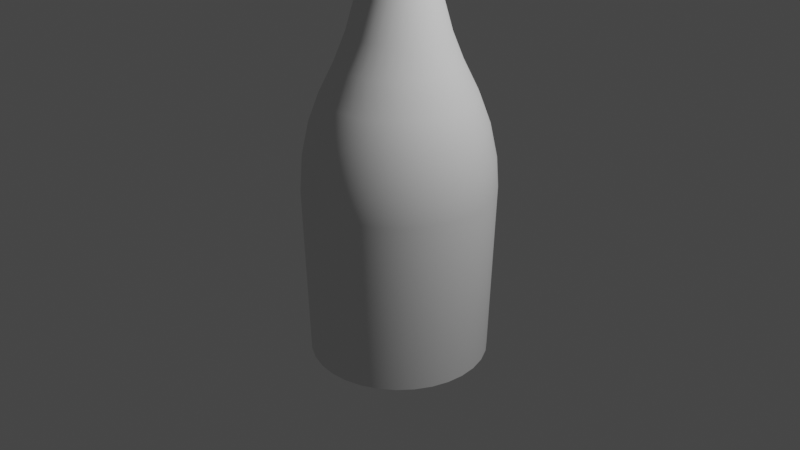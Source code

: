 # Source: glass_bottle.blend  (saved by Blender 3.1.7; exported with 4.5.12 LTS)
import bpy
from mathutils import Matrix  # noqa: F401  (used for matrix-valued properties, if any)

bpy.ops.wm.read_factory_settings(use_empty=True)
scene = bpy.context.scene
scene.name = 'Scene'

# ---- collections
col_collection = bpy.data.collections.new('Collection'); scene.collection.children.link(col_collection)

# ---- node groups
ng_auto_smooth = bpy.data.node_groups.new('Auto Smooth', 'GeometryNodeTree')
_s = ng_auto_smooth.interface.new_socket(name='Geometry', in_out='OUTPUT', socket_type='NodeSocketGeometry')
_s = ng_auto_smooth.interface.new_socket(name='Geometry', in_out='INPUT', socket_type='NodeSocketGeometry')
_s = ng_auto_smooth.interface.new_socket(name='Angle', in_out='INPUT', socket_type='NodeSocketFloat')
_s.subtype = 'ANGLE'
_s.min_value = 0.0
_s.max_value = 3.142
ng_auto_smooth.is_modifier = True
_N = ng_auto_smooth.nodes; _L = ng_auto_smooth.links
n0 = _N.new('NodeGroupOutput'); n0.name = 'Group Output'; n0.location = (480, -100)
n1 = _N.new('NodeGroupInput'); n1.name = 'Group Input'; n1.location = (-420, -300)
n2 = _N.new('NodeGroupInput'); n2.name = 'Group Input.001'; n2.location = (-60, -100)
n3 = _N.new('GeometryNodeSetShadeSmooth'); n3.name = 'Set Shade Smooth'; n3.location = (120, -100)
n3.domain = 'EDGE'
n4 = _N.new('GeometryNodeSetShadeSmooth'); n4.name = 'Set Shade Smooth.001'; n4.location = (300, -100)
n5 = _N.new('GeometryNodeInputMeshEdgeAngle'); n5.name = 'Edge Angle'; n5.location = (-420, -220)
n6 = _N.new('GeometryNodeInputEdgeSmooth'); n6.name = 'Is Edge Smooth'; n6.location = (-60, -160)
n7 = _N.new('GeometryNodeInputShadeSmooth'); n7.name = 'Is Face Smooth'; n7.location = (-240, -340)
n8 = _N.new('FunctionNodeBooleanMath'); n8.name = 'Boolean Math'; n8.location = (-60, -220)
n9 = _N.new('FunctionNodeCompare'); n9.name = 'Compare'; n9.location = (-240, -180)
n9.operation = 'LESS_EQUAL'
_L.new(n5.outputs[0], n9.inputs[0])
_L.new(n4.outputs[0], n0.inputs[0])
_L.new(n1.outputs[1], n9.inputs[1])
_L.new(n9.outputs[0], n8.inputs[0])
_L.new(n7.outputs[0], n8.inputs[1])
_L.new(n2.outputs[0], n3.inputs[0])
_L.new(n6.outputs[0], n3.inputs[1])
_L.new(n3.outputs[0], n4.inputs[0])
_L.new(n8.outputs[0], n3.inputs[2])
n0.is_active_output = True

# ---- world
world_world = bpy.data.worlds.new('World'); scene.world = world_world
world_world.use_nodes = True; world_world.node_tree.nodes.clear()
_N = world_world.node_tree.nodes; _L = world_world.node_tree.links
n0 = _N.new('ShaderNodeOutputWorld'); n0.name = 'World Output'; n0.location = (300, 300)
n1 = _N.new('ShaderNodeBackground'); n1.name = 'Background'; n1.location = (10, 300)
n1.inputs[0].default_value = (0.05088, 0.05088, 0.05088, 1.0)
_L.new(n1.outputs[0], n0.inputs[0])
n0.is_active_output = True
world_world.color = (0.05088, 0.05088, 0.05088)
world_world.use_sun_shadow = False
world_world.sun_shadow_jitter_overblur = 0.0

# ---- cameras
cam_camera = bpy.data.cameras.new('Camera')
cam_camera.clip_end = 100.0
cam_camera.ortho_scale = 7.314

# ---- lights
light_light = bpy.data.lights.new('Light', 'POINT')
light_light.transmission_factor = 0.0
light_light.energy = 1000.0
light_light.shadow_soft_size = 0.1
light_light.shadow_maximum_resolution = 0.006
light_light.use_absolute_resolution = True

# ---- meshes
me_cylinder_001 = bpy.data.meshes.new('Cylinder.001')
me_cylinder_001.from_pydata([(9.297e-10, 0.9334, -1.444), (1.812e-08, 0.2785, 3.469), (0.1821, 0.9155, -1.444), (0.05433, 0.2732, 3.469), (0.3572, 0.8624, -1.444), (0.1066, 0.2573, 3.469), (0.5186, 0.7761, -1.444), (0.1547, 0.2316, 3.469), (0.66, 0.66, -1.444), (0.1969, 0.1969, 3.469), (0.7761, 0.5186, -1.444), (0.2316, 0.1547, 3.469), (0.8624, 0.3572, -1.444), (0.2573, 0.1066, 3.469), (0.9155, 0.1821, -1.444), (0.2732, 0.05433, 3.469), (0.9334, -4.204e-08, -1.444), (0.2785, -3.082e-08, 3.469), (0.9155, -0.1821, -1.444), (0.2732, -0.05433, 3.469), (0.8624, -0.3572, -1.444), (0.2573, -0.1066, 3.469), (0.7761, -0.5186, -1.444), (0.2316, -0.1547, 3.469), (0.66, -0.66, -1.444), (0.1969, -0.1969, 3.469), (0.5186, -0.7761, -1.444), (0.1547, -0.2316, 3.469), (0.3572, -0.8624, -1.444), (0.1066, -0.2573, 3.469), (0.1821, -0.9155, -1.444), (0.05433, -0.2732, 3.469), (-8.067e-08, -0.9334, -1.444), (-6.223e-09, -0.2785, 3.469), (-0.1821, -0.9155, -1.444), (-0.05433, -0.2732, 3.469), (-0.3572, -0.8624, -1.444), (-0.1066, -0.2573, 3.469), (-0.5186, -0.7761, -1.444), (-0.1547, -0.2316, 3.469), (-0.66, -0.66, -1.444), (-0.1969, -0.1969, 3.469), (-0.7761, -0.5186, -1.444), (-0.2316, -0.1547, 3.469), (-0.8624, -0.3572, -1.444), (-0.2573, -0.1066, 3.469), (-0.9155, -0.1821, -1.444), (-0.2732, -0.05433, 3.469), (-0.9334, 9.892e-09, -1.444), (-0.2785, -1.532e-08, 3.469), (-0.9155, 0.1821, -1.444), (-0.2732, 0.05433, 3.469), (-0.8624, 0.3572, -1.444), (-0.2573, 0.1066, 3.469), (-0.7761, 0.5186, -1.444), (-0.2316, 0.1547, 3.469), (-0.66, 0.66, -1.444), (-0.1969, 0.1969, 3.469), (-0.5186, 0.7761, -1.444), (-0.1547, 0.2316, 3.469), (-0.3572, 0.8624, -1.444), (-0.1066, 0.2573, 3.469), (-0.1821, 0.9155, -1.444), (-0.05433, 0.2732, 3.469), (0.06252, 0.3143, 3.515), (3.147e-08, 0.3205, 3.515), (0.1226, 0.2961, 3.515), (0.178, 0.2665, 3.515), (0.2266, 0.2266, 3.515), (0.2665, 0.178, 3.515), (0.2961, 0.1226, 3.515), (0.3143, 0.06252, 3.515), (0.3205, -3.069e-08, 3.515), (0.3143, -0.06252, 3.515), (0.2961, -0.1226, 3.515), (0.2665, -0.178, 3.515), (0.2266, -0.2266, 3.515), (0.178, -0.2665, 3.515), (0.1226, -0.2961, 3.515), (0.06252, -0.3143, 3.515), (3.452e-09, -0.3205, 3.515), (-0.06252, -0.3143, 3.515), (-0.1226, -0.2961, 3.515), (-0.178, -0.2665, 3.515), (-0.2266, -0.2266, 3.515), (-0.2665, -0.178, 3.515), (-0.2961, -0.1226, 3.515), (-0.3143, -0.06252, 3.515), (-0.3205, -1.286e-08, 3.515), (-0.3143, 0.06252, 3.515), (-0.2961, 0.1226, 3.515), (-0.2665, 0.178, 3.515), (-0.2266, 0.2266, 3.515), (-0.178, 0.2665, 3.515), (-0.1226, 0.2961, 3.515), (-0.06252, 0.3143, 3.515), (0.05648, 0.284, 3.679), (1e-07, 0.2895, 3.679), (0.1108, 0.2675, 3.679), (0.1608, 0.2407, 3.679), (0.2047, 0.2047, 3.679), (0.2407, 0.1608, 3.679), (0.2675, 0.1108, 3.679), (0.284, 0.05648, 3.679), (0.2895, -3.042e-08, 3.679), (0.284, -0.05648, 3.679), (0.2675, -0.1108, 3.679), (0.2407, -0.1608, 3.679), (0.2047, -0.2047, 3.679), (0.1608, -0.2407, 3.679), (0.1108, -0.2675, 3.679), (0.05648, -0.284, 3.679), (7.469e-08, -0.2895, 3.679), (-0.05648, -0.284, 3.679), (-0.1108, -0.2675, 3.679), (-0.1608, -0.2407, 3.679), (-0.2047, -0.2047, 3.679), (-0.2407, -0.1608, 3.679), (-0.2675, -0.1108, 3.679), (-0.284, -0.05648, 3.679), (-0.2895, -1.432e-08, 3.679), (-0.284, 0.05648, 3.679), (-0.2675, 0.1108, 3.679), (-0.2407, 0.1608, 3.679), (-0.2047, 0.2047, 3.679), (-0.1608, 0.2407, 3.679), (-0.1108, 0.2675, 3.679), (-0.05648, 0.284, 3.679), (4.502e-09, 0.7769, 1.345), (2.032e-10, 0.9855, 0.3772), (2.095e-09, 0.8865, 1.048), (6.985e-10, 0.9628, 0.6934), (1.44e-08, 0.353, 2.632), (7.644e-09, 0.6212, 1.665), (1.281e-08, 0.4055, 2.316), (1.024e-08, 0.5036, 1.963), (0.1212, 0.6093, 1.665), (0.06887, 0.3462, 2.632), (0.09825, 0.494, 1.963), (0.0791, 0.3977, 2.316), (0.1923, 0.9665, 0.3772), (0.1516, 0.762, 1.345), (0.1878, 0.9443, 0.6934), (0.1729, 0.8695, 1.048), (0.2377, 0.5739, 1.665), (0.1351, 0.3261, 2.632), (0.1927, 0.4653, 1.963), (0.1552, 0.3746, 2.316), (0.3771, 0.9104, 0.3772), (0.2973, 0.7178, 1.345), (0.3685, 0.8895, 0.6934), (0.3393, 0.819, 1.048), (0.3451, 0.5165, 1.665), (0.1961, 0.2935, 2.632), (0.2798, 0.4188, 1.963), (0.2253, 0.3371, 2.316), (0.5475, 0.8194, 0.3772), (0.4316, 0.646, 1.345), (0.5349, 0.8006, 0.6934), (0.4925, 0.7371, 1.048), (0.4393, 0.4393, 1.665), (0.2496, 0.2496, 2.632), (0.3561, 0.3561, 1.963), (0.2867, 0.2867, 2.316), (0.6968, 0.6968, 0.3772), (0.5494, 0.5494, 1.345), (0.6808, 0.6808, 0.6934), (0.6269, 0.6269, 1.048), (0.5165, 0.3451, 1.665), (0.2935, 0.1961, 2.632), (0.4188, 0.2798, 1.963), (0.3371, 0.2253, 2.316), (0.8194, 0.5475, 0.3772), (0.646, 0.4316, 1.345), (0.8006, 0.5349, 0.6934), (0.7371, 0.4925, 1.048), (0.5739, 0.2377, 1.665), (0.3261, 0.1351, 2.632), (0.4653, 0.1927, 1.963), (0.3746, 0.1552, 2.316), (0.9104, 0.3771, 0.3772), (0.7178, 0.2973, 1.345), (0.8895, 0.3685, 0.6934), (0.819, 0.3393, 1.048), (0.6093, 0.1212, 1.665), (0.3462, 0.06887, 2.632), (0.494, 0.09825, 1.963), (0.3977, 0.0791, 2.316), (0.9665, 0.1923, 0.3772), (0.762, 0.1516, 1.345), (0.9443, 0.1878, 0.6934), (0.8695, 0.1729, 1.048), (0.6212, -3.616e-08, 1.665), (0.353, -3.138e-08, 2.632), (0.5036, -3.399e-08, 1.963), (0.4055, -3.213e-08, 2.316), (0.9855, -4.335e-08, 0.3772), (0.7769, -3.926e-08, 1.345), (0.9628, -4.307e-08, 0.6934), (0.8865, -4.144e-08, 1.048), (0.6093, -0.1212, 1.665), (0.3462, -0.06887, 2.632), (0.494, -0.09825, 1.963), (0.3977, -0.0791, 2.316), (0.9665, -0.1923, 0.3772), (0.762, -0.1516, 1.345), (0.9443, -0.1878, 0.6934), (0.8695, -0.1729, 1.048), (0.5739, -0.2377, 1.665), (0.3261, -0.1351, 2.632), (0.4653, -0.1927, 1.963), (0.3746, -0.1552, 2.316), (0.9104, -0.3771, 0.3772), (0.7178, -0.2973, 1.345), (0.8895, -0.3685, 0.6934), (0.819, -0.3393, 1.048), (0.5165, -0.3451, 1.665), (0.2935, -0.1961, 2.632), (0.4188, -0.2798, 1.963), (0.3371, -0.2253, 2.316), (0.8194, -0.5475, 0.3772), (0.646, -0.4316, 1.345), (0.8006, -0.5349, 0.6934), (0.7371, -0.4925, 1.048), (0.4393, -0.4393, 1.665), (0.2496, -0.2496, 2.632), (0.3561, -0.3561, 1.963), (0.2867, -0.2867, 2.316), (0.6968, -0.6968, 0.3772), (0.5494, -0.5494, 1.345), (0.6808, -0.6808, 0.6934), (0.6269, -0.6269, 1.048), (0.3451, -0.5165, 1.665), (0.1961, -0.2935, 2.632), (0.2798, -0.4188, 1.963), (0.2253, -0.3371, 2.316), (0.5475, -0.8194, 0.3772), (0.4316, -0.646, 1.345), (0.5349, -0.8006, 0.6934), (0.4925, -0.7371, 1.048), (0.2377, -0.5739, 1.665), (0.1351, -0.3261, 2.632), (0.1927, -0.4653, 1.963), (0.1552, -0.3746, 2.316), (0.3771, -0.9104, 0.3772), (0.2973, -0.7178, 1.345), (0.3685, -0.8895, 0.6934), (0.3393, -0.819, 1.048), (0.1212, -0.6093, 1.665), (0.06887, -0.3462, 2.632), (0.09825, -0.494, 1.963), (0.0791, -0.3977, 2.316), (0.1923, -0.9665, 0.3772), (0.1516, -0.762, 1.345), (0.1878, -0.9443, 0.6934), (0.1729, -0.8695, 1.048), (-4.666e-08, -0.6212, 1.665), (-1.646e-08, -0.353, 2.632), (-3.376e-08, -0.5036, 1.963), (-2.282e-08, -0.4055, 2.316), (-8.595e-08, -0.9855, 0.3772), (-6.342e-08, -0.7769, 1.345), (-8.359e-08, -0.9628, 0.6934), (-7.52e-08, -0.8865, 1.048), (-0.1212, -0.6093, 1.665), (-0.06887, -0.3462, 2.632), (-0.09825, -0.494, 1.963), (-0.0791, -0.3977, 2.316), (-0.1923, -0.9665, 0.3772), (-0.1516, -0.762, 1.345), (-0.1878, -0.9443, 0.6934), (-0.1729, -0.8695, 1.048), (-0.2377, -0.5739, 1.665), (-0.1351, -0.3261, 2.632), (-0.1927, -0.4653, 1.963), (-0.1552, -0.3746, 2.316), (-0.3771, -0.9104, 0.3772), (-0.2973, -0.7178, 1.345), (-0.3685, -0.8895, 0.6934), (-0.3393, -0.819, 1.048), (-0.3451, -0.5165, 1.665), (-0.1961, -0.2935, 2.632), (-0.2798, -0.4188, 1.963), (-0.2253, -0.3371, 2.316), (-0.5475, -0.8194, 0.3772), (-0.4316, -0.646, 1.345), (-0.5349, -0.8006, 0.6934), (-0.4925, -0.7371, 1.048), (-0.4393, -0.4393, 1.665), (-0.2496, -0.2496, 2.632), (-0.3561, -0.3561, 1.963), (-0.2867, -0.2867, 2.316), (-0.6968, -0.6968, 0.3772), (-0.5494, -0.5494, 1.345), (-0.6808, -0.6808, 0.6934), (-0.6269, -0.6269, 1.048), (-0.5165, -0.3451, 1.665), (-0.2935, -0.1961, 2.632), (-0.4188, -0.2798, 1.963), (-0.3371, -0.2253, 2.316), (-0.8194, -0.5475, 0.3772), (-0.646, -0.4316, 1.345), (-0.8006, -0.5349, 0.6934), (-0.7371, -0.4925, 1.048), (-0.5739, -0.2377, 1.665), (-0.3261, -0.1351, 2.632), (-0.4653, -0.1927, 1.963), (-0.3746, -0.1552, 2.316), (-0.9104, -0.3771, 0.3772), (-0.7178, -0.2973, 1.345), (-0.8895, -0.3685, 0.6934), (-0.819, -0.3393, 1.048), (-0.6093, -0.1212, 1.665), (-0.3462, -0.06887, 2.632), (-0.494, -0.09825, 1.963), (-0.3977, -0.0791, 2.316), (-0.9665, -0.1923, 0.3772), (-0.762, -0.1516, 1.345), (-0.9443, -0.1878, 0.6934), (-0.8695, -0.1729, 1.048), (-0.6212, -1.597e-09, 1.665), (-0.353, -1.174e-08, 2.632), (-0.5036, -5.937e-09, 1.963), (-0.4055, -9.546e-09, 2.316), (-0.9855, 1.148e-08, 0.3772), (-0.7769, 3.961e-09, 1.345), (-0.9628, 1.071e-08, 0.6934), (-0.8865, 7.916e-09, 1.048), (-0.6093, 0.1212, 1.665), (-0.3462, 0.06887, 2.632), (-0.494, 0.09825, 1.963), (-0.3977, 0.0791, 2.316), (-0.9665, 0.1923, 0.3772), (-0.762, 0.1516, 1.345), (-0.9443, 0.1878, 0.6934), (-0.8695, 0.1729, 1.048), (-0.5739, 0.2377, 1.665), (-0.3261, 0.1351, 2.632), (-0.4653, 0.1927, 1.963), (-0.3746, 0.1552, 2.316), (-0.9104, 0.3771, 0.3772), (-0.7178, 0.2973, 1.345), (-0.8895, 0.3685, 0.6934), (-0.819, 0.3393, 1.048), (-0.5165, 0.3451, 1.665), (-0.2935, 0.1961, 2.632), (-0.4188, 0.2798, 1.963), (-0.3371, 0.2253, 2.316), (-0.8194, 0.5475, 0.3772), (-0.646, 0.4316, 1.345), (-0.8006, 0.5349, 0.6934), (-0.7371, 0.4925, 1.048), (-0.4393, 0.4393, 1.665), (-0.2496, 0.2496, 2.632), (-0.3561, 0.3561, 1.963), (-0.2867, 0.2867, 2.316), (-0.6968, 0.6968, 0.3772), (-0.5494, 0.5494, 1.345), (-0.6808, 0.6808, 0.6934), (-0.6269, 0.6269, 1.048), (-0.3451, 0.5165, 1.665), (-0.1961, 0.2935, 2.632), (-0.2798, 0.4188, 1.963), (-0.2253, 0.3371, 2.316), (-0.5475, 0.8194, 0.3772), (-0.4316, 0.646, 1.345), (-0.5349, 0.8006, 0.6934), (-0.4925, 0.7371, 1.048), (-0.2377, 0.5739, 1.665), (-0.1351, 0.3261, 2.632), (-0.1927, 0.4653, 1.963), (-0.1552, 0.3746, 2.316), (-0.3771, 0.9104, 0.3772), (-0.2973, 0.7178, 1.345), (-0.3685, 0.8895, 0.6934), (-0.3393, 0.819, 1.048), (-0.1212, 0.6093, 1.665), (-0.06887, 0.3462, 2.632), (-0.09825, 0.494, 1.963), (-0.0791, 0.3977, 2.316), (-0.1923, 0.9665, 0.3772), (-0.1516, 0.762, 1.345), (-0.1878, 0.9443, 0.6934), (-0.1729, 0.8695, 1.048), (-4.797e-09, 0.8946, -1.407), (0.1745, 0.8774, -1.407), (0.04438, 0.2231, 3.487), (7.275e-09, 0.2275, 3.487), (0.3424, 0.8265, -1.407), (0.08705, 0.2101, 3.487), (0.497, 0.7439, -1.407), (0.1264, 0.1891, 3.487), (0.6326, 0.6326, -1.407), (0.1608, 0.1608, 3.487), (0.7439, 0.497, -1.407), (0.1891, 0.1264, 3.487), (0.8265, 0.3424, -1.407), (0.2101, 0.08705, 3.487), (0.8774, 0.1745, -1.407), (0.2231, 0.04438, 3.487), (0.8946, -4.075e-08, -1.407), (0.2275, -2.917e-08, 3.487), (0.8774, -0.1745, -1.407), (0.2231, -0.04438, 3.487), (0.8265, -0.3424, -1.407), (0.2101, -0.08705, 3.487), (0.7439, -0.497, -1.407), (0.1891, -0.1264, 3.487), (0.6326, -0.6326, -1.407), (0.1608, -0.1608, 3.487), (0.497, -0.7439, -1.407), (0.1264, -0.1891, 3.487), (0.3424, -0.8265, -1.407), (0.08705, -0.2101, 3.487), (0.1745, -0.8774, -1.407), (0.04438, -0.2231, 3.487), (-7.938e-08, -0.8946, -1.407), (-2.653e-09, -0.2275, 3.487), (-0.1745, -0.8774, -1.407), (-0.04438, -0.2231, 3.487), (-0.3424, -0.8265, -1.407), (-0.08705, -0.2101, 3.487), (-0.497, -0.7439, -1.407), (-0.1264, -0.1891, 3.487), (-0.6326, -0.6326, -1.407), (-0.1608, -0.1608, 3.487), (-0.7439, -0.497, -1.407), (-0.1891, -0.1264, 3.487), (-0.8265, -0.3424, -1.407), (-0.2101, -0.08705, 3.487), (-0.8774, -0.1745, -1.407), (-0.2231, -0.04438, 3.487), (-0.8946, 9.892e-09, -1.407), (-0.2275, -1.505e-08, 3.487), (-0.8774, 0.1745, -1.407), (-0.2231, 0.04438, 3.487), (-0.8265, 0.3424, -1.407), (-0.2101, 0.08705, 3.487), (-0.7439, 0.497, -1.407), (-0.1891, 0.1264, 3.487), (-0.6326, 0.6326, -1.407), (-0.1608, 0.1608, 3.487), (-0.497, 0.7439, -1.407), (-0.1264, 0.1891, 3.487), (-0.3424, 0.8265, -1.407), (-0.08705, 0.2101, 3.487), (-0.1745, 0.8774, -1.407), (-0.04438, 0.2231, 3.487), (0.05236, 0.2632, 3.53), (2.452e-08, 0.2684, 3.53), (0.1027, 0.2479, 3.53), (0.1491, 0.2231, 3.53), (0.1898, 0.1898, 3.53), (0.2231, 0.1491, 3.53), (0.2479, 0.1027, 3.53), (0.2632, 0.05236, 3.53), (0.2684, -2.862e-08, 3.53), (0.2632, -0.05236, 3.53), (0.2479, -0.1027, 3.53), (0.2231, -0.1491, 3.53), (0.1898, -0.1898, 3.53), (0.1491, -0.2231, 3.53), (0.1027, -0.2479, 3.53), (0.05236, -0.2632, 3.53), (7.445e-09, -0.2684, 3.53), (-0.05236, -0.2632, 3.53), (-0.1027, -0.2479, 3.53), (-0.1491, -0.2231, 3.53), (-0.1898, -0.1898, 3.53), (-0.2231, -0.1491, 3.53), (-0.2479, -0.1027, 3.53), (-0.2632, -0.05236, 3.53), (-0.2684, -1.227e-08, 3.53), (-0.2632, 0.05236, 3.53), (-0.2479, 0.1027, 3.53), (-0.2231, 0.1491, 3.53), (-0.1898, 0.1898, 3.53), (-0.1491, 0.2231, 3.53), (-0.1027, 0.2479, 3.53), (-0.05236, 0.2632, 3.53), (0.04612, 0.2319, 3.669), (9.313e-08, 0.2364, 3.669), (0.09047, 0.2184, 3.669), (0.1313, 0.1966, 3.669), (0.1672, 0.1672, 3.669), (0.1966, 0.1313, 3.669), (0.2184, 0.09047, 3.669), (0.2319, 0.04612, 3.669), (0.2364, -2.788e-08, 3.669), (0.2319, -0.04612, 3.669), (0.2184, -0.09047, 3.669), (0.1966, -0.1313, 3.669), (0.1672, -0.1672, 3.669), (0.1313, -0.1966, 3.669), (0.09047, -0.2184, 3.669), (0.04612, -0.2319, 3.669), (7.673e-08, -0.2364, 3.669), (-0.04612, -0.2319, 3.669), (-0.09047, -0.2184, 3.669), (-0.1313, -0.1966, 3.669), (-0.1672, -0.1672, 3.669), (-0.1966, -0.1313, 3.669), (-0.2184, -0.09047, 3.669), (-0.2319, -0.04612, 3.669), (-0.2364, -1.381e-08, 3.669), (-0.2319, 0.04612, 3.669), (-0.2184, 0.09047, 3.669), (-0.1966, 0.1313, 3.669), (-0.1672, 0.1672, 3.669), (-0.1313, 0.1966, 3.669), (-0.09047, 0.2184, 3.669), (-0.04612, 0.2319, 3.669), (-0.1628, 0.8185, 1.033), (-0.1419, 0.7132, 1.324), (1.013e-09, 0.7272, 1.324), (-8.858e-10, 0.8346, 1.033), (-0.1774, 0.8919, 0.6858), (-4.359e-09, 0.9093, 0.6858), (-0.1817, 0.9135, 0.3761), (-6.653e-09, 0.9314, 0.3761), (-0.06881, 0.3459, 2.305), (-0.05841, 0.2936, 2.625), (6.435e-10, 0.2994, 2.625), (-2.876e-09, 0.3527, 2.305), (-0.08826, 0.4437, 1.946), (-4.227e-10, 0.4524, 1.946), (-0.1115, 0.5608, 1.644), (2.632e-09, 0.5718, 1.644), (-0.3194, 0.7711, 1.033), (-0.2783, 0.6718, 1.324), (-0.348, 0.8401, 0.6858), (-0.3564, 0.8605, 0.3761), (-0.135, 0.3258, 2.305), (-0.1146, 0.2766, 2.625), (-0.1731, 0.418, 1.946), (-0.2188, 0.5282, 1.644), (-0.4637, 0.6939, 1.033), (-0.404, 0.6046, 1.324), (-0.5052, 0.7561, 0.6858), (-0.5175, 0.7744, 0.3761), (-0.1959, 0.2933, 2.305), (-0.1663, 0.2489, 2.625), (-0.2513, 0.3762, 1.946), (-0.3177, 0.4754, 1.644), (-0.5901, 0.5901, 1.033), (-0.5142, 0.5142, 1.324), (-0.643, 0.643, 0.6858), (-0.6586, 0.6586, 0.3761), (-0.2494, 0.2494, 2.305), (-0.2117, 0.2117, 2.625), (-0.3199, 0.3199, 1.946), (-0.4043, 0.4043, 1.644), (-0.6939, 0.4637, 1.033), (-0.6046, 0.404, 1.324), (-0.7561, 0.5052, 0.6858), (-0.7744, 0.5175, 0.3761), (-0.2933, 0.1959, 2.305), (-0.2489, 0.1663, 2.625), (-0.3762, 0.2513, 1.946), (-0.4754, 0.3177, 1.644), (-0.7711, 0.3194, 1.033), (-0.6718, 0.2783, 1.324), (-0.8401, 0.348, 0.6858), (-0.8605, 0.3564, 0.3761), (-0.3258, 0.135, 2.305), (-0.2766, 0.1146, 2.625), (-0.418, 0.1731, 1.946), (-0.5282, 0.2188, 1.644), (-0.8185, 0.1628, 1.033), (-0.7132, 0.1419, 1.324), (-0.8919, 0.1774, 0.6858), (-0.9135, 0.1817, 0.3761), (-0.3459, 0.06881, 2.305), (-0.2936, 0.05841, 2.625), (-0.4437, 0.08826, 1.946), (-0.5608, 0.1115, 1.644), (-0.8346, 8.046e-09, 1.033), (-0.7272, 3.961e-09, 1.324), (-0.9093, 1.071e-08, 0.6858), (-0.9314, 1.161e-08, 0.3761), (-0.3527, -9.16e-09, 2.305), (-0.2994, -1.122e-08, 2.625), (-0.4524, -6.194e-09, 1.946), (-0.5718, -1.597e-09, 1.644), (-0.8185, -0.1628, 1.033), (-0.7132, -0.1419, 1.324), (-0.8919, -0.1774, 0.6858), (-0.9135, -0.1817, 0.3761), (-0.3459, -0.06881, 2.305), (-0.2936, -0.05841, 2.625), (-0.4437, -0.08826, 1.946), (-0.5608, -0.1115, 1.644), (-0.7711, -0.3194, 1.033), (-0.6718, -0.2783, 1.324), (-0.8401, -0.348, 0.6858), (-0.8605, -0.3564, 0.3761), (-0.3258, -0.135, 2.305), (-0.2766, -0.1146, 2.625), (-0.418, -0.1731, 1.946), (-0.5282, -0.2188, 1.644), (-0.6939, -0.4637, 1.033), (-0.6046, -0.404, 1.324), (-0.7561, -0.5052, 0.6858), (-0.7744, -0.5175, 0.3761), (-0.2933, -0.1959, 2.305), (-0.2489, -0.1663, 2.625), (-0.3762, -0.2513, 1.946), (-0.4754, -0.3177, 1.644), (-0.5901, -0.5901, 1.033), (-0.5142, -0.5142, 1.324), (-0.643, -0.643, 0.6858), (-0.6586, -0.6586, 0.3761), (-0.2494, -0.2494, 2.305), (-0.2117, -0.2117, 2.625), (-0.3199, -0.3199, 1.946), (-0.4043, -0.4043, 1.644), (-0.4637, -0.6939, 1.033), (-0.404, -0.6046, 1.324), (-0.5052, -0.7561, 0.6858), (-0.5175, -0.7744, 0.3761), (-0.1959, -0.2933, 2.305), (-0.1663, -0.2489, 2.625), (-0.2513, -0.3762, 1.946), (-0.3177, -0.4754, 1.644), (-0.3194, -0.7711, 1.033), (-0.2783, -0.6718, 1.324), (-0.348, -0.8401, 0.6858), (-0.3564, -0.8605, 0.3761), (-0.135, -0.3258, 2.305), (-0.1146, -0.2766, 2.625), (-0.1731, -0.418, 1.946), (-0.2188, -0.5282, 1.644), (-0.1628, -0.8185, 1.033), (-0.1419, -0.7132, 1.324), (-0.1774, -0.8919, 0.6858), (-0.1817, -0.9135, 0.3761), (-0.06881, -0.3459, 2.305), (-0.05841, -0.2936, 2.625), (-0.08826, -0.4437, 1.946), (-0.1115, -0.5608, 1.644), (-7.222e-08, -0.8346, 1.033), (-6.07e-08, -0.7272, 1.324), (-8.034e-08, -0.9093, 0.6858), (-8.31e-08, -0.9314, 0.3761), (-2.5e-08, -0.3527, 2.305), (-1.607e-08, -0.2994, 2.625), (-3.286e-08, -0.4524, 1.946), (-4.358e-08, -0.5718, 1.644), (0.1628, -0.8185, 1.033), (0.1419, -0.7132, 1.324), (0.1774, -0.8919, 0.6858), (0.1817, -0.9135, 0.3761), (0.06881, -0.3459, 2.305), (0.05841, -0.2936, 2.625), (0.08826, -0.4437, 1.946), (0.1115, -0.5608, 1.644), (0.3194, -0.7711, 1.033), (0.2783, -0.6718, 1.324), (0.348, -0.8401, 0.6858), (0.3564, -0.8605, 0.3761), (0.135, -0.3258, 2.305), (0.1146, -0.2766, 2.625), (0.1731, -0.418, 1.946), (0.2188, -0.5282, 1.644), (0.4637, -0.6939, 1.033), (0.404, -0.6046, 1.324), (0.5052, -0.7561, 0.6858), (0.5175, -0.7744, 0.3761), (0.1959, -0.2933, 2.305), (0.1663, -0.2489, 2.625), (0.2513, -0.3762, 1.946), (0.3177, -0.4754, 1.644), (0.5901, -0.5901, 1.033), (0.5142, -0.5142, 1.324), (0.643, -0.643, 0.6858), (0.6586, -0.6586, 0.3761), (0.2494, -0.2494, 2.305), (0.2117, -0.2117, 2.625), (0.3199, -0.3199, 1.946), (0.4043, -0.4043, 1.644), (0.6939, -0.4637, 1.033), (0.6046, -0.404, 1.324), (0.7561, -0.5052, 0.6858), (0.7744, -0.5175, 0.3761), (0.2933, -0.1959, 2.305), (0.2489, -0.1663, 2.625), (0.3762, -0.2513, 1.946), (0.4754, -0.3177, 1.644), (0.7711, -0.3194, 1.033), (0.6718, -0.2783, 1.324), (0.8401, -0.348, 0.6858), (0.8605, -0.3564, 0.3761), (0.3258, -0.135, 2.305), (0.2766, -0.1146, 2.625), (0.418, -0.1731, 1.946), (0.5282, -0.2188, 1.644), (0.8185, -0.1628, 1.033), (0.7132, -0.1419, 1.324), (0.8919, -0.1774, 0.6858), (0.9135, -0.1817, 0.3761), (0.3459, -0.06881, 2.305), (0.2936, -0.05841, 2.625), (0.4437, -0.08826, 1.946), (0.5608, -0.1115, 1.644), (0.8346, -3.95e-08, 1.033), (0.7272, -3.733e-08, 1.324), (0.9093, -4.152e-08, 0.6858), (0.9314, -4.166e-08, 0.3761), (0.3527, -3.033e-08, 2.305), (0.2994, -2.97e-08, 2.625), (0.4524, -3.245e-08, 1.946), (0.5718, -3.462e-08, 1.644), (0.8185, 0.1628, 1.033), (0.7132, 0.1419, 1.324), (0.8919, 0.1774, 0.6858), (0.9135, 0.1817, 0.3761), (0.3459, 0.06881, 2.305), (0.2936, 0.05841, 2.625), (0.4437, 0.08826, 1.946), (0.5608, 0.1115, 1.644), (0.7711, 0.3194, 1.033), (0.6718, 0.2783, 1.324), (0.8401, 0.348, 0.6858), (0.8605, 0.3564, 0.3761), (0.3258, 0.135, 2.305), (0.2766, 0.1146, 2.625), (0.418, 0.1731, 1.946), (0.5282, 0.2188, 1.644), (0.6939, 0.4637, 1.033), (0.6046, 0.404, 1.324), (0.7561, 0.5052, 0.6858), (0.7744, 0.5175, 0.3761), (0.2933, 0.1959, 2.305), (0.2489, 0.1663, 2.625), (0.3762, 0.2513, 1.946), (0.4754, 0.3177, 1.644), (0.5901, 0.5901, 1.033), (0.5142, 0.5142, 1.324), (0.643, 0.643, 0.6858), (0.6586, 0.6586, 0.3761), (0.2494, 0.2494, 2.305), (0.2117, 0.2117, 2.625), (0.3199, 0.3199, 1.946), (0.4043, 0.4043, 1.644), (0.4637, 0.6939, 1.033), (0.404, 0.6046, 1.324), (0.5052, 0.7561, 0.6858), (0.5175, 0.7744, 0.3761), (0.1959, 0.2933, 2.305), (0.1663, 0.2489, 2.625), (0.2513, 0.3762, 1.946), (0.3177, 0.4754, 1.644), (0.3194, 0.7711, 1.033), (0.2783, 0.6718, 1.324), (0.348, 0.8401, 0.6858), (0.3564, 0.8605, 0.3761), (0.135, 0.3258, 2.305), (0.1146, 0.2766, 2.625), (0.1731, 0.418, 1.946), (0.2188, 0.5282, 1.644), (0.1628, 0.8185, 1.033), (0.1419, 0.7132, 1.324), (0.1774, 0.8919, 0.6858), (0.1817, 0.9135, 0.3761), (0.06881, 0.3459, 2.305), (0.05841, 0.2936, 2.625), (0.08826, 0.4437, 1.946), (0.1115, 0.5608, 1.644)], [], [(137, 145, 5, 3), (141, 149, 144, 136), (149, 157, 152, 144), (157, 165, 160, 152), (165, 173, 168, 160), (173, 181, 176, 168), (181, 189, 184, 176), (189, 197, 192, 184), (197, 205, 200, 192), (205, 213, 208, 200), (213, 221, 216, 208), (221, 229, 224, 216), (229, 237, 232, 224), (237, 245, 240, 232), (245, 253, 248, 240), (253, 261, 256, 248), (261, 269, 264, 256), (269, 277, 272, 264), (277, 285, 280, 272), (285, 293, 288, 280), (293, 301, 296, 288), (301, 309, 304, 296), (309, 317, 312, 304), (317, 325, 320, 312), (325, 333, 328, 320), (333, 341, 336, 328), (341, 349, 344, 336), (349, 357, 352, 344), (357, 365, 360, 352), (365, 373, 368, 360), (11, 69, 68, 9), (373, 381, 376, 368), (132, 137, 3, 1), (0, 62, 60, 58, 56, 54, 52, 50, 48, 46, 44, 42, 40, 38, 36, 34, 32, 30, 28, 26, 24, 22, 20, 18, 16, 14, 12, 10, 8, 6, 4, 2), (128, 141, 136, 133), (377, 132, 1, 63), (60, 62, 380, 372), (369, 377, 63, 61), (58, 60, 372, 364), (361, 369, 61, 59), (56, 58, 364, 356), (353, 361, 59, 57), (54, 56, 356, 348), (345, 353, 57, 55), (52, 54, 348, 340), (337, 345, 55, 53), (50, 52, 340, 332), (329, 337, 53, 51), (48, 50, 332, 324), (321, 329, 51, 49), (46, 48, 324, 316), (313, 321, 49, 47), (44, 46, 316, 308), (305, 313, 47, 45), (42, 44, 308, 300), (297, 305, 45, 43), (40, 42, 300, 292), (289, 297, 43, 41), (38, 40, 292, 284), (281, 289, 41, 39), (36, 38, 284, 276), (273, 281, 39, 37), (34, 36, 276, 268), (265, 273, 37, 35), (32, 34, 268, 260), (257, 265, 35, 33), (30, 32, 260, 252), (249, 257, 33, 31), (28, 30, 252, 244), (241, 249, 31, 29), (26, 28, 244, 236), (233, 241, 29, 27), (24, 26, 236, 228), (225, 233, 27, 25), (22, 24, 228, 220), (217, 225, 25, 23), (20, 22, 220, 212), (209, 217, 23, 21), (18, 20, 212, 204), (201, 209, 21, 19), (16, 18, 204, 196), (193, 201, 19, 17), (14, 16, 196, 188), (185, 193, 17, 15), (12, 14, 188, 180), (177, 185, 15, 13), (10, 12, 180, 172), (169, 177, 13, 11), (8, 10, 172, 164), (161, 169, 11, 9), (6, 8, 164, 156), (153, 161, 9, 7), (4, 6, 156, 148), (145, 153, 7, 5), (2, 4, 148, 140), (62, 0, 129, 380), (381, 128, 133, 376), (69, 101, 100, 68), (29, 78, 77, 27), (47, 87, 86, 45), (3, 64, 65, 1), (1, 65, 95, 63), (21, 74, 73, 19), (39, 83, 82, 37), (57, 92, 91, 55), (13, 70, 69, 11), (31, 79, 78, 29), (49, 88, 87, 47), (5, 66, 64, 3), (23, 75, 74, 21), (41, 84, 83, 39), (59, 93, 92, 57), (15, 71, 70, 13), (33, 80, 79, 31), (51, 89, 88, 49), (7, 67, 66, 5), (25, 76, 75, 23), (43, 85, 84, 41), (61, 94, 93, 59), (17, 72, 71, 15), (35, 81, 80, 33), (53, 90, 89, 51), (9, 68, 67, 7), (27, 77, 76, 25), (45, 86, 85, 43), (63, 95, 94, 61), (19, 73, 72, 17), (37, 82, 81, 35), (55, 91, 90, 53), (765, 386, 389, 757), (65, 97, 127, 95), (83, 115, 114, 82), (70, 102, 101, 69), (84, 116, 115, 83), (71, 103, 102, 70), (85, 117, 116, 84), (72, 104, 103, 71), (86, 118, 117, 85), (73, 105, 104, 72), (87, 119, 118, 86), (74, 106, 105, 73), (88, 120, 119, 87), (75, 107, 106, 74), (89, 121, 120, 88), (76, 108, 107, 75), (90, 122, 121, 89), (77, 109, 108, 76), (91, 123, 122, 90), (78, 110, 109, 77), (64, 96, 97, 65), (92, 124, 123, 91), (79, 111, 110, 78), (66, 98, 96, 64), (93, 125, 124, 92), (80, 112, 111, 79), (67, 99, 98, 66), (94, 126, 125, 93), (81, 113, 112, 80), (68, 100, 99, 67), (95, 127, 126, 94), (82, 114, 113, 81), (381, 383, 130, 128), (383, 382, 131, 130), (382, 380, 129, 131), (377, 379, 134, 132), (379, 378, 135, 134), (378, 376, 133, 135), (373, 375, 383, 381), (375, 374, 382, 383), (374, 372, 380, 382), (369, 371, 379, 377), (371, 370, 378, 379), (370, 368, 376, 378), (365, 367, 375, 373), (367, 366, 374, 375), (366, 364, 372, 374), (361, 363, 371, 369), (363, 362, 370, 371), (362, 360, 368, 370), (357, 359, 367, 365), (359, 358, 366, 367), (358, 356, 364, 366), (353, 355, 363, 361), (355, 354, 362, 363), (354, 352, 360, 362), (349, 351, 359, 357), (351, 350, 358, 359), (350, 348, 356, 358), (345, 347, 355, 353), (347, 346, 354, 355), (346, 344, 352, 354), (341, 343, 351, 349), (343, 342, 350, 351), (342, 340, 348, 350), (337, 339, 347, 345), (339, 338, 346, 347), (338, 336, 344, 346), (333, 335, 343, 341), (335, 334, 342, 343), (334, 332, 340, 342), (329, 331, 339, 337), (331, 330, 338, 339), (330, 328, 336, 338), (325, 327, 335, 333), (327, 326, 334, 335), (326, 324, 332, 334), (321, 323, 331, 329), (323, 322, 330, 331), (322, 320, 328, 330), (317, 319, 327, 325), (319, 318, 326, 327), (318, 316, 324, 326), (313, 315, 323, 321), (315, 314, 322, 323), (314, 312, 320, 322), (309, 311, 319, 317), (311, 310, 318, 319), (310, 308, 316, 318), (305, 307, 315, 313), (307, 306, 314, 315), (306, 304, 312, 314), (301, 303, 311, 309), (303, 302, 310, 311), (302, 300, 308, 310), (297, 299, 307, 305), (299, 298, 306, 307), (298, 296, 304, 306), (293, 295, 303, 301), (295, 294, 302, 303), (294, 292, 300, 302), (289, 291, 299, 297), (291, 290, 298, 299), (290, 288, 296, 298), (285, 287, 295, 293), (287, 286, 294, 295), (286, 284, 292, 294), (281, 283, 291, 289), (283, 282, 290, 291), (282, 280, 288, 290), (277, 279, 287, 285), (279, 278, 286, 287), (278, 276, 284, 286), (273, 275, 283, 281), (275, 274, 282, 283), (274, 272, 280, 282), (269, 271, 279, 277), (271, 270, 278, 279), (270, 268, 276, 278), (265, 267, 275, 273), (267, 266, 274, 275), (266, 264, 272, 274), (261, 263, 271, 269), (263, 262, 270, 271), (262, 260, 268, 270), (257, 259, 267, 265), (259, 258, 266, 267), (258, 256, 264, 266), (253, 255, 263, 261), (255, 254, 262, 263), (254, 252, 260, 262), (249, 251, 259, 257), (251, 250, 258, 259), (250, 248, 256, 258), (245, 247, 255, 253), (247, 246, 254, 255), (246, 244, 252, 254), (241, 243, 251, 249), (243, 242, 250, 251), (242, 240, 248, 250), (237, 239, 247, 245), (239, 238, 246, 247), (238, 236, 244, 246), (233, 235, 243, 241), (235, 234, 242, 243), (234, 232, 240, 242), (229, 231, 239, 237), (231, 230, 238, 239), (230, 228, 236, 238), (225, 227, 235, 233), (227, 226, 234, 235), (226, 224, 232, 234), (221, 223, 231, 229), (223, 222, 230, 231), (222, 220, 228, 230), (217, 219, 227, 225), (219, 218, 226, 227), (218, 216, 224, 226), (213, 215, 223, 221), (215, 214, 222, 223), (214, 212, 220, 222), (209, 211, 219, 217), (211, 210, 218, 219), (210, 208, 216, 218), (205, 207, 215, 213), (207, 206, 214, 215), (206, 204, 212, 214), (201, 203, 211, 209), (203, 202, 210, 211), (202, 200, 208, 210), (197, 199, 207, 205), (199, 198, 206, 207), (198, 196, 204, 206), (193, 195, 203, 201), (195, 194, 202, 203), (194, 192, 200, 202), (189, 191, 199, 197), (191, 190, 198, 199), (190, 188, 196, 198), (185, 187, 195, 193), (187, 186, 194, 195), (186, 184, 192, 194), (181, 183, 191, 189), (183, 182, 190, 191), (182, 180, 188, 190), (177, 179, 187, 185), (179, 178, 186, 187), (178, 176, 184, 186), (173, 175, 183, 181), (175, 174, 182, 183), (174, 172, 180, 182), (169, 171, 179, 177), (171, 170, 178, 179), (170, 168, 176, 178), (165, 167, 175, 173), (167, 166, 174, 175), (166, 164, 172, 174), (161, 163, 171, 169), (163, 162, 170, 171), (162, 160, 168, 170), (157, 159, 167, 165), (159, 158, 166, 167), (158, 156, 164, 166), (153, 155, 163, 161), (155, 154, 162, 163), (154, 152, 160, 162), (149, 151, 159, 157), (151, 150, 158, 159), (150, 148, 156, 158), (145, 147, 155, 153), (147, 146, 154, 155), (146, 144, 152, 154), (141, 143, 151, 149), (143, 142, 150, 151), (142, 140, 148, 150), (137, 139, 147, 145), (139, 138, 146, 147), (138, 136, 144, 146), (128, 130, 143, 141), (130, 131, 142, 143), (131, 129, 140, 142), (132, 134, 139, 137), (134, 135, 138, 139), (135, 133, 136, 138), (0, 2, 140, 129), (761, 767, 759, 753), (753, 759, 751, 745), (745, 751, 743, 737), (737, 743, 735, 729), (729, 735, 727, 721), (721, 727, 719, 713), (713, 719, 711, 705), (705, 711, 703, 697), (697, 703, 695, 689), (689, 695, 687, 681), (681, 687, 679, 673), (673, 679, 671, 665), (665, 671, 663, 657), (657, 663, 655, 649), (649, 655, 647, 641), (641, 647, 639, 633), (633, 639, 631, 625), (625, 631, 623, 617), (617, 623, 615, 609), (609, 615, 607, 601), (601, 607, 599, 593), (593, 599, 591, 585), (585, 591, 583, 577), (577, 583, 575, 569), (569, 575, 567, 561), (561, 567, 559, 553), (553, 559, 551, 545), (545, 551, 543, 537), (537, 543, 535, 529), (395, 393, 452, 453), (529, 535, 526, 513), (522, 387, 386, 765), (384, 385, 388, 390, 392, 394, 396, 398, 400, 402, 404, 406, 408, 410, 412, 414, 416, 418, 420, 422, 424, 426, 428, 430, 432, 434, 436, 438, 440, 442, 444, 446), (514, 527, 767, 761), (521, 447, 387, 522), (444, 531, 518, 446), (533, 445, 447, 521), (442, 539, 531, 444), (541, 443, 445, 533), (440, 547, 539, 442), (549, 441, 443, 541), (438, 555, 547, 440), (557, 439, 441, 549), (436, 563, 555, 438), (565, 437, 439, 557), (434, 571, 563, 436), (573, 435, 437, 565), (432, 579, 571, 434), (581, 433, 435, 573), (430, 587, 579, 432), (589, 431, 433, 581), (428, 595, 587, 430), (597, 429, 431, 589), (426, 603, 595, 428), (605, 427, 429, 597), (424, 611, 603, 426), (613, 425, 427, 605), (422, 619, 611, 424), (621, 423, 425, 613), (420, 627, 619, 422), (629, 421, 423, 621), (418, 635, 627, 420), (637, 419, 421, 629), (416, 643, 635, 418), (645, 417, 419, 637), (414, 651, 643, 416), (653, 415, 417, 645), (412, 659, 651, 414), (661, 413, 415, 653), (410, 667, 659, 412), (669, 411, 413, 661), (408, 675, 667, 410), (677, 409, 411, 669), (406, 683, 675, 408), (685, 407, 409, 677), (404, 691, 683, 406), (693, 405, 407, 685), (402, 699, 691, 404), (701, 403, 405, 693), (400, 707, 699, 402), (709, 401, 403, 701), (398, 715, 707, 400), (717, 399, 401, 709), (396, 723, 715, 398), (725, 397, 399, 717), (394, 731, 723, 396), (733, 395, 397, 725), (392, 739, 731, 394), (741, 393, 395, 733), (390, 747, 739, 392), (749, 391, 393, 741), (388, 755, 747, 390), (757, 389, 391, 749), (385, 763, 755, 388), (446, 518, 519, 384), (513, 526, 527, 514), (453, 452, 484, 485), (413, 411, 461, 462), (431, 429, 470, 471), (386, 387, 449, 448), (387, 447, 479, 449), (405, 403, 457, 458), (423, 421, 466, 467), (441, 439, 475, 476), (397, 395, 453, 454), (415, 413, 462, 463), (433, 431, 471, 472), (389, 386, 448, 450), (407, 405, 458, 459), (425, 423, 467, 468), (443, 441, 476, 477), (399, 397, 454, 455), (417, 415, 463, 464), (435, 433, 472, 473), (391, 389, 450, 451), (409, 407, 459, 460), (427, 425, 468, 469), (445, 443, 477, 478), (401, 399, 455, 456), (419, 417, 464, 465), (437, 435, 473, 474), (393, 391, 451, 452), (411, 409, 460, 461), (429, 427, 469, 470), (447, 445, 478, 479), (403, 401, 456, 457), (421, 419, 465, 466), (439, 437, 474, 475), (449, 479, 511, 481), (467, 466, 498, 499), (454, 453, 485, 486), (468, 467, 499, 500), (455, 454, 486, 487), (469, 468, 500, 501), (456, 455, 487, 488), (470, 469, 501, 502), (457, 456, 488, 489), (471, 470, 502, 503), (458, 457, 489, 490), (472, 471, 503, 504), (459, 458, 490, 491), (473, 472, 504, 505), (460, 459, 491, 492), (474, 473, 505, 506), (461, 460, 492, 493), (475, 474, 506, 507), (462, 461, 493, 494), (448, 449, 481, 480), (476, 475, 507, 508), (463, 462, 494, 495), (450, 448, 480, 482), (477, 476, 508, 509), (464, 463, 495, 496), (451, 450, 482, 483), (478, 477, 509, 510), (465, 464, 496, 497), (452, 451, 483, 484), (479, 478, 510, 511), (466, 465, 497, 498), (513, 514, 515, 512), (512, 515, 517, 516), (516, 517, 519, 518), (521, 522, 523, 520), (520, 523, 525, 524), (524, 525, 527, 526), (529, 513, 512, 528), (528, 512, 516, 530), (530, 516, 518, 531), (533, 521, 520, 532), (532, 520, 524, 534), (534, 524, 526, 535), (537, 529, 528, 536), (536, 528, 530, 538), (538, 530, 531, 539), (541, 533, 532, 540), (540, 532, 534, 542), (542, 534, 535, 543), (545, 537, 536, 544), (544, 536, 538, 546), (546, 538, 539, 547), (549, 541, 540, 548), (548, 540, 542, 550), (550, 542, 543, 551), (553, 545, 544, 552), (552, 544, 546, 554), (554, 546, 547, 555), (557, 549, 548, 556), (556, 548, 550, 558), (558, 550, 551, 559), (561, 553, 552, 560), (560, 552, 554, 562), (562, 554, 555, 563), (565, 557, 556, 564), (564, 556, 558, 566), (566, 558, 559, 567), (569, 561, 560, 568), (568, 560, 562, 570), (570, 562, 563, 571), (573, 565, 564, 572), (572, 564, 566, 574), (574, 566, 567, 575), (577, 569, 568, 576), (576, 568, 570, 578), (578, 570, 571, 579), (581, 573, 572, 580), (580, 572, 574, 582), (582, 574, 575, 583), (585, 577, 576, 584), (584, 576, 578, 586), (586, 578, 579, 587), (589, 581, 580, 588), (588, 580, 582, 590), (590, 582, 583, 591), (593, 585, 584, 592), (592, 584, 586, 594), (594, 586, 587, 595), (597, 589, 588, 596), (596, 588, 590, 598), (598, 590, 591, 599), (601, 593, 592, 600), (600, 592, 594, 602), (602, 594, 595, 603), (605, 597, 596, 604), (604, 596, 598, 606), (606, 598, 599, 607), (609, 601, 600, 608), (608, 600, 602, 610), (610, 602, 603, 611), (613, 605, 604, 612), (612, 604, 606, 614), (614, 606, 607, 615), (617, 609, 608, 616), (616, 608, 610, 618), (618, 610, 611, 619), (621, 613, 612, 620), (620, 612, 614, 622), (622, 614, 615, 623), (625, 617, 616, 624), (624, 616, 618, 626), (626, 618, 619, 627), (629, 621, 620, 628), (628, 620, 622, 630), (630, 622, 623, 631), (633, 625, 624, 632), (632, 624, 626, 634), (634, 626, 627, 635), (637, 629, 628, 636), (636, 628, 630, 638), (638, 630, 631, 639), (641, 633, 632, 640), (640, 632, 634, 642), (642, 634, 635, 643), (645, 637, 636, 644), (644, 636, 638, 646), (646, 638, 639, 647), (649, 641, 640, 648), (648, 640, 642, 650), (650, 642, 643, 651), (653, 645, 644, 652), (652, 644, 646, 654), (654, 646, 647, 655), (657, 649, 648, 656), (656, 648, 650, 658), (658, 650, 651, 659), (661, 653, 652, 660), (660, 652, 654, 662), (662, 654, 655, 663), (665, 657, 656, 664), (664, 656, 658, 666), (666, 658, 659, 667), (669, 661, 660, 668), (668, 660, 662, 670), (670, 662, 663, 671), (673, 665, 664, 672), (672, 664, 666, 674), (674, 666, 667, 675), (677, 669, 668, 676), (676, 668, 670, 678), (678, 670, 671, 679), (681, 673, 672, 680), (680, 672, 674, 682), (682, 674, 675, 683), (685, 677, 676, 684), (684, 676, 678, 686), (686, 678, 679, 687), (689, 681, 680, 688), (688, 680, 682, 690), (690, 682, 683, 691), (693, 685, 684, 692), (692, 684, 686, 694), (694, 686, 687, 695), (697, 689, 688, 696), (696, 688, 690, 698), (698, 690, 691, 699), (701, 693, 692, 700), (700, 692, 694, 702), (702, 694, 695, 703), (705, 697, 696, 704), (704, 696, 698, 706), (706, 698, 699, 707), (709, 701, 700, 708), (708, 700, 702, 710), (710, 702, 703, 711), (713, 705, 704, 712), (712, 704, 706, 714), (714, 706, 707, 715), (717, 709, 708, 716), (716, 708, 710, 718), (718, 710, 711, 719), (721, 713, 712, 720), (720, 712, 714, 722), (722, 714, 715, 723), (725, 717, 716, 724), (724, 716, 718, 726), (726, 718, 719, 727), (729, 721, 720, 728), (728, 720, 722, 730), (730, 722, 723, 731), (733, 725, 724, 732), (732, 724, 726, 734), (734, 726, 727, 735), (737, 729, 728, 736), (736, 728, 730, 738), (738, 730, 731, 739), (741, 733, 732, 740), (740, 732, 734, 742), (742, 734, 735, 743), (745, 737, 736, 744), (744, 736, 738, 746), (746, 738, 739, 747), (749, 741, 740, 748), (748, 740, 742, 750), (750, 742, 743, 751), (753, 745, 744, 752), (752, 744, 746, 754), (754, 746, 747, 755), (757, 749, 748, 756), (756, 748, 750, 758), (758, 750, 751, 759), (761, 753, 752, 760), (760, 752, 754, 762), (762, 754, 755, 763), (765, 757, 756, 764), (764, 756, 758, 766), (766, 758, 759, 767), (514, 761, 760, 515), (515, 760, 762, 517), (517, 762, 763, 519), (522, 765, 764, 523), (523, 764, 766, 525), (525, 766, 767, 527), (384, 519, 763, 385), (120, 121, 505, 504), (107, 108, 492, 491), (121, 122, 506, 505), (108, 109, 493, 492), (122, 123, 507, 506), (109, 110, 494, 493), (97, 96, 480, 481), (123, 124, 508, 507), (110, 111, 495, 494), (96, 98, 482, 480), (124, 125, 509, 508), (111, 112, 496, 495), (98, 99, 483, 482), (125, 126, 510, 509), (112, 113, 497, 496), (99, 100, 484, 483), (126, 127, 511, 510), (113, 114, 498, 497), (100, 101, 485, 484), (127, 97, 481, 511), (114, 115, 499, 498), (101, 102, 486, 485), (115, 116, 500, 499), (102, 103, 487, 486), (116, 117, 501, 500), (103, 104, 488, 487), (117, 118, 502, 501), (104, 105, 489, 488), (118, 119, 503, 502), (105, 106, 490, 489), (119, 120, 504, 503), (106, 107, 491, 490)])
me_cylinder_001.polygons.foreach_set('use_smooth', [True] * 738)
_uv = me_cylinder_001.uv_layers.new(name='UVMap')
_uv.uv.foreach_set('vector', [0.9688, 0.8962, 0.9375, 0.8962, 0.9375, 1.0, 0.9688, 1.0, 0.9688, 0.7284, 0.9375, 0.7284, 0.9375, 0.7716, 0.9688, 0.7716, 0.9375, 0.7284, 0.9062, 0.7284, 0.9062, 0.7716, 0.9375, 0.7716, 0.9062, 0.7284, 0.875, 0.7284, 0.875, 0.7716, 0.9062, 0.7716, 0.875, 0.7284, 0.8438, 0.7284, 0.8437, 0.7716, 0.875, 0.7716, 0.8438, 0.7284, 0.8125, 0.7284, 0.8125, 0.7716, 0.8437, 0.7716, 0.8125, 0.7284, 0.7812, 0.7284, 0.7812, 0.7716, 0.8125, 0.7716, 0.7812, 0.7284, 0.75, 0.7284, 0.75, 0.7716, 0.7812, 0.7716, 0.75, 0.7284, 0.7188, 0.7284, 0.7188, 0.7716, 0.75, 0.7716, 0.7188, 0.7284, 0.6875, 0.7284, 0.6875, 0.7716, 0.7188, 0.7716, 0.6875, 0.7284, 0.6562, 0.7284, 0.6562, 0.7716, 0.6875, 0.7716, 0.6562, 0.7284, 0.625, 0.7284, 0.625, 0.7716, 0.6562, 0.7716, 0.625, 0.7284, 0.5938, 0.7284, 0.5938, 0.7716, 0.625, 0.7716, 0.5938, 0.7284, 0.5625, 0.7284, 0.5625, 0.7716, 0.5938, 0.7716, 0.5625, 0.7284, 0.5312, 0.7284, 0.5312, 0.7716, 0.5625, 0.7716, 0.5312, 0.7284, 0.5, 0.7284, 0.5, 0.7716, 0.5312, 0.7716, 0.5, 0.7284, 0.4688, 0.7284, 0.4688, 0.7716, 0.5, 0.7716, 0.4688, 0.7284, 0.4375, 0.7284, 0.4375, 0.7716, 0.4688, 0.7716, 0.4375, 0.7284, 0.4062, 0.7284, 0.4062, 0.7716, 0.4375, 0.7716, 0.4062, 0.7284, 0.375, 0.7284, 0.375, 0.7716, 0.4062, 0.7716, 0.375, 0.7284, 0.3438, 0.7284, 0.3438, 0.7716, 0.375, 0.7716, 0.3438, 0.7284, 0.3125, 0.7284, 0.3125, 0.7716, 0.3438, 0.7716, 0.3125, 0.7284, 0.2812, 0.7284, 0.2812, 0.7716, 0.3125, 0.7716, 0.2812, 0.7284, 0.25, 0.7284, 0.25, 0.7716, 0.2812, 0.7716, 0.25, 0.7284, 0.2188, 0.7284, 0.2188, 0.7716, 0.25, 0.7716, 0.2188, 0.7284, 0.1875, 0.7284, 0.1875, 0.7716, 0.2188, 0.7716, 0.1875, 0.7284, 0.1562, 0.7284, 0.1562, 0.7716, 0.1875, 0.7716, 0.1562, 0.7284, 0.125, 0.7284, 0.125, 0.7716, 0.1562, 0.7716, 0.125, 0.7284, 0.09375, 0.7284, 0.09375, 0.7716, 0.125, 0.7716, 0.09375, 0.7284, 0.0625, 0.7284, 0.0625, 0.7716, 0.09375, 0.7716, 0.8438, 1.0, 0.8438, 1.0, 0.875, 1.0, 0.875, 1.0, 0.0625, 0.7284, 0.03125, 0.7284, 0.03125, 0.7716, 0.0625, 0.7716, 1.0, 0.8962, 0.9688, 0.8962, 0.9688, 1.0, 1.0, 1.0, 0.75, 0.49, 0.7032, 0.4854, 0.6582, 0.4717, 0.6167, 0.4496, 0.5803, 0.4197, 0.5504, 0.3833, 0.5283, 0.3418, 0.5146, 0.2968, 0.51, 0.25, 0.5146, 0.2032, 0.5283, 0.1582, 0.5504, 0.1167, 0.5803, 0.08029, 0.6167, 0.05045, 0.6582, 0.02827, 0.7032, 0.01461, 0.75, 0.01, 0.7968, 0.01461, 0.8418, 0.02827, 0.8833, 0.05045, 0.9197, 0.08029, 0.9496, 0.1167, 0.9717, 0.1582, 0.9854, 0.2032, 0.99, 0.25, 0.9854, 0.2968, 0.9717, 0.3418, 0.9496, 0.3833, 0.9197, 0.4197, 0.8833, 0.4496, 0.8418, 0.4717, 0.7968, 0.4854, 1.0, 0.7284, 0.9688, 0.7284, 0.9688, 0.7716, 1.0, 0.7716, 0.03125, 0.8962, 0.0, 0.8962, 0.0, 1.0, 0.03125, 1.0, 0.0625, 0.5, 0.03125, 0.5, 0.03125, 0.6302, 0.0625, 0.6302, 0.0625, 0.8962, 0.03125, 0.8962, 0.03125, 1.0, 0.0625, 1.0, 0.09375, 0.5, 0.0625, 0.5, 0.0625, 0.6302, 0.09375, 0.6302, 0.09375, 0.8962, 0.0625, 0.8962, 0.0625, 1.0, 0.09375, 1.0, 0.125, 0.5, 0.09375, 0.5, 0.09375, 0.6302, 0.125, 0.6302, 0.125, 0.8962, 0.09375, 0.8962, 0.09375, 1.0, 0.125, 1.0, 0.1562, 0.5, 0.125, 0.5, 0.125, 0.6302, 0.1562, 0.6302, 0.1562, 0.8962, 0.125, 0.8962, 0.125, 1.0, 0.1562, 1.0, 0.1875, 0.5, 0.1562, 0.5, 0.1562, 0.6302, 0.1875, 0.6302, 0.1875, 0.8962, 0.1562, 0.8962, 0.1562, 1.0, 0.1875, 1.0, 0.2188, 0.5, 0.1875, 0.5, 0.1875, 0.6302, 0.2188, 0.6302, 0.2188, 0.8962, 0.1875, 0.8962, 0.1875, 1.0, 0.2188, 1.0, 0.25, 0.5, 0.2188, 0.5, 0.2188, 0.6302, 0.25, 0.6302, 0.25, 0.8962, 0.2188, 0.8962, 0.2188, 1.0, 0.25, 1.0, 0.2812, 0.5, 0.25, 0.5, 0.25, 0.6302, 0.2812, 0.6302, 0.2812, 0.8962, 0.25, 0.8962, 0.25, 1.0, 0.2812, 1.0, 0.3125, 0.5, 0.2812, 0.5, 0.2812, 0.6302, 0.3125, 0.6302, 0.3125, 0.8962, 0.2812, 0.8962, 0.2812, 1.0, 0.3125, 1.0, 0.3438, 0.5, 0.3125, 0.5, 0.3125, 0.6302, 0.3438, 0.6302, 0.3438, 0.8962, 0.3125, 0.8962, 0.3125, 1.0, 0.3438, 1.0, 0.375, 0.5, 0.3438, 0.5, 0.3438, 0.6302, 0.375, 0.6302, 0.375, 0.8962, 0.3438, 0.8962, 0.3438, 1.0, 0.375, 1.0, 0.4062, 0.5, 0.375, 0.5, 0.375, 0.6302, 0.4062, 0.6302, 0.4062, 0.8962, 0.375, 0.8962, 0.375, 1.0, 0.4062, 1.0, 0.4375, 0.5, 0.4062, 0.5, 0.4062, 0.6302, 0.4375, 0.6302, 0.4375, 0.8962, 0.4062, 0.8962, 0.4062, 1.0, 0.4375, 1.0, 0.4688, 0.5, 0.4375, 0.5, 0.4375, 0.6302, 0.4688, 0.6302, 0.4687, 0.8962, 0.4375, 0.8962, 0.4375, 1.0, 0.4688, 1.0, 0.5, 0.5, 0.4688, 0.5, 0.4688, 0.6302, 0.5, 0.6302, 0.5, 0.8962, 0.4687, 0.8962, 0.4688, 1.0, 0.5, 1.0, 0.5312, 0.5, 0.5, 0.5, 0.5, 0.6302, 0.5312, 0.6302, 0.5312, 0.8962, 0.5, 0.8962, 0.5, 1.0, 0.5312, 1.0, 0.5625, 0.5, 0.5312, 0.5, 0.5312, 0.6302, 0.5625, 0.6302, 0.5625, 0.8962, 0.5312, 0.8962, 0.5312, 1.0, 0.5625, 1.0, 0.5938, 0.5, 0.5625, 0.5, 0.5625, 0.6302, 0.5938, 0.6302, 0.5938, 0.8962, 0.5625, 0.8962, 0.5625, 1.0, 0.5938, 1.0, 0.625, 0.5, 0.5938, 0.5, 0.5938, 0.6302, 0.625, 0.6302, 0.625, 0.8962, 0.5938, 0.8962, 0.5938, 1.0, 0.625, 1.0, 0.6562, 0.5, 0.625, 0.5, 0.625, 0.6302, 0.6562, 0.6302, 0.6562, 0.8962, 0.625, 0.8962, 0.625, 1.0, 0.6562, 1.0, 0.6875, 0.5, 0.6562, 0.5, 0.6562, 0.6302, 0.6875, 0.6302, 0.6875, 0.8962, 0.6562, 0.8962, 0.6562, 1.0, 0.6875, 1.0, 0.7188, 0.5, 0.6875, 0.5, 0.6875, 0.6302, 0.7188, 0.6302, 0.7188, 0.8962, 0.6875, 0.8962, 0.6875, 1.0, 0.7188, 1.0, 0.75, 0.5, 0.7188, 0.5, 0.7188, 0.6302, 0.75, 0.6302, 0.75, 0.8962, 0.7188, 0.8962, 0.7188, 1.0, 0.75, 1.0, 0.7812, 0.5, 0.75, 0.5, 0.75, 0.6302, 0.7812, 0.6302, 0.7812, 0.8962, 0.75, 0.8962, 0.75, 1.0, 0.7812, 1.0, 0.8125, 0.5, 0.7812, 0.5, 0.7812, 0.6302, 0.8125, 0.6302, 0.8125, 0.8962, 0.7812, 0.8962, 0.7812, 1.0, 0.8125, 1.0, 0.8438, 0.5, 0.8125, 0.5, 0.8125, 0.6302, 0.8438, 0.6302, 0.8437, 0.8962, 0.8125, 0.8962, 0.8125, 1.0, 0.8438, 1.0, 0.875, 0.5, 0.8438, 0.5, 0.8438, 0.6302, 0.875, 0.6302, 0.875, 0.8962, 0.8437, 0.8962, 0.8438, 1.0, 0.875, 1.0, 0.9062, 0.5, 0.875, 0.5, 0.875, 0.6302, 0.9062, 0.6302, 0.9062, 0.8962, 0.875, 0.8962, 0.875, 1.0, 0.9062, 1.0, 0.9375, 0.5, 0.9062, 0.5, 0.9062, 0.6302, 0.9375, 0.6302, 0.9375, 0.8962, 0.9062, 0.8962, 0.9062, 1.0, 0.9375, 1.0, 0.9688, 0.5, 0.9375, 0.5, 0.9375, 0.6302, 0.9688, 0.6302, 0.03125, 0.5, 0.0, 0.5, 0.0, 0.6302, 0.03125, 0.6302, 0.03125, 0.7284, 0.0, 0.7284, 0.0, 0.7716, 0.03125, 0.7716, 0.8438, 1.0, 0.8438, 1.0, 0.875, 1.0, 0.875, 1.0, 0.5625, 1.0, 0.5625, 1.0, 0.5938, 1.0, 0.5938, 1.0, 0.2812, 1.0, 0.2812, 1.0, 0.3125, 1.0, 0.3125, 1.0, 0.9688, 1.0, 0.9688, 1.0, 1.0, 1.0, 1.0, 1.0, 0.0, 1.0, 0.0, 1.0, 0.03125, 1.0, 0.03125, 1.0, 0.6875, 1.0, 0.6875, 1.0, 0.7188, 1.0, 0.7188, 1.0, 0.4062, 1.0, 0.4062, 1.0, 0.4375, 1.0, 0.4375, 1.0, 0.125, 1.0, 0.125, 1.0, 0.1562, 1.0, 0.1562, 1.0, 0.8125, 1.0, 0.8125, 1.0, 0.8438, 1.0, 0.8438, 1.0, 0.5312, 1.0, 0.5312, 1.0, 0.5625, 1.0, 0.5625, 1.0, 0.25, 1.0, 0.25, 1.0, 0.2812, 1.0, 0.2812, 1.0, 0.9375, 1.0, 0.9375, 1.0, 0.9688, 1.0, 0.9688, 1.0, 0.6562, 1.0, 0.6562, 1.0, 0.6875, 1.0, 0.6875, 1.0, 0.375, 1.0, 0.375, 1.0, 0.4062, 1.0, 0.4062, 1.0, 0.09375, 1.0, 0.09375, 1.0, 0.125, 1.0, 0.125, 1.0, 0.7812, 1.0, 0.7812, 1.0, 0.8125, 1.0, 0.8125, 1.0, 0.5, 1.0, 0.5, 1.0, 0.5312, 1.0, 0.5312, 1.0, 0.2188, 1.0, 0.2188, 1.0, 0.25, 1.0, 0.25, 1.0, 0.9062, 1.0, 0.9062, 1.0, 0.9375, 1.0, 0.9375, 1.0, 0.625, 1.0, 0.625, 1.0, 0.6562, 1.0, 0.6562, 1.0, 0.3438, 1.0, 0.3438, 1.0, 0.375, 1.0, 0.375, 1.0, 0.0625, 1.0, 0.0625, 1.0, 0.09375, 1.0, 0.09375, 1.0, 0.75, 1.0, 0.75, 1.0, 0.7812, 1.0, 0.7812, 1.0, 0.4688, 1.0, 0.4688, 1.0, 0.5, 1.0, 0.5, 1.0, 0.1875, 1.0, 0.1875, 1.0, 0.2188, 1.0, 0.2188, 1.0, 0.875, 1.0, 0.875, 1.0, 0.9062, 1.0, 0.9062, 1.0, 0.5938, 1.0, 0.5938, 1.0, 0.625, 1.0, 0.625, 1.0, 0.3125, 1.0, 0.3125, 1.0, 0.3438, 1.0, 0.3438, 1.0, 0.03125, 1.0, 0.03125, 1.0, 0.0625, 1.0, 0.0625, 1.0, 0.7188, 1.0, 0.7188, 1.0, 0.75, 1.0, 0.75, 1.0, 0.4375, 1.0, 0.4375, 1.0, 0.4688, 1.0, 0.4688, 1.0, 0.1562, 1.0, 0.1562, 1.0, 0.1875, 1.0, 0.1875, 1.0, 0.9688, 0.8962, 0.9688, 1.0, 0.9375, 1.0, 0.9375, 0.8962, 0.0, 1.0, 0.0, 1.0, 0.03125, 1.0, 0.03125, 1.0, 0.4062, 1.0, 0.4062, 1.0, 0.4375, 1.0, 0.4375, 1.0, 0.8125, 1.0, 0.8125, 1.0, 0.8438, 1.0, 0.8438, 1.0, 0.375, 1.0, 0.375, 1.0, 0.4062, 1.0, 0.4062, 1.0, 0.7812, 1.0, 0.7812, 1.0, 0.8125, 1.0, 0.8125, 1.0, 0.3438, 1.0, 0.3438, 1.0, 0.375, 1.0, 0.375, 1.0, 0.75, 1.0, 0.75, 1.0, 0.7812, 1.0, 0.7812, 1.0, 0.3125, 1.0, 0.3125, 1.0, 0.3438, 1.0, 0.3438, 1.0, 0.7188, 1.0, 0.7188, 1.0, 0.75, 1.0, 0.75, 1.0, 0.2812, 1.0, 0.2812, 1.0, 0.3125, 1.0, 0.3125, 1.0, 0.6875, 1.0, 0.6875, 1.0, 0.7188, 1.0, 0.7188, 1.0, 0.25, 1.0, 0.25, 1.0, 0.2812, 1.0, 0.2812, 1.0, 0.6562, 1.0, 0.6562, 1.0, 0.6875, 1.0, 0.6875, 1.0, 0.2188, 1.0, 0.2188, 1.0, 0.25, 1.0, 0.25, 1.0, 0.625, 1.0, 0.625, 1.0, 0.6562, 1.0, 0.6562, 1.0, 0.1875, 1.0, 0.1875, 1.0, 0.2188, 1.0, 0.2188, 1.0, 0.5938, 1.0, 0.5938, 1.0, 0.625, 1.0, 0.625, 1.0, 0.1562, 1.0, 0.1562, 1.0, 0.1875, 1.0, 0.1875, 1.0, 0.5625, 1.0, 0.5625, 1.0, 0.5938, 1.0, 0.5938, 1.0, 0.9688, 1.0, 0.9688, 1.0, 1.0, 1.0, 1.0, 1.0, 0.125, 1.0, 0.125, 1.0, 0.1562, 1.0, 0.1562, 1.0, 0.5312, 1.0, 0.5312, 1.0, 0.5625, 1.0, 0.5625, 1.0, 0.9375, 1.0, 0.9375, 1.0, 0.9688, 1.0, 0.9688, 1.0, 0.09375, 1.0, 0.09375, 1.0, 0.125, 1.0, 0.125, 1.0, 0.5, 1.0, 0.5, 1.0, 0.5312, 1.0, 0.5312, 1.0, 0.9062, 1.0, 0.9062, 1.0, 0.9375, 1.0, 0.9375, 1.0, 0.0625, 1.0, 0.0625, 1.0, 0.09375, 1.0, 0.09375, 1.0, 0.4688, 1.0, 0.4688, 1.0, 0.5, 1.0, 0.5, 1.0, 0.875, 1.0, 0.875, 1.0, 0.9062, 1.0, 0.9062, 1.0, 0.03125, 1.0, 0.03125, 1.0, 0.0625, 1.0, 0.0625, 1.0, 0.4375, 1.0, 0.4375, 1.0, 0.4688, 1.0, 0.4688, 1.0, 0.03125, 0.7284, 0.03125, 0.6902, 0.0004924, 0.6902, 0.0, 0.7284, 0.03125, 0.6902, 0.03125, 0.6528, 0.0004972, 0.6528, 0.0004924, 0.6902, 0.03125, 0.6528, 0.03125, 0.6302, 0.0, 0.6302, 0.0004972, 0.6528, 0.03125, 0.8962, 0.03125, 0.8569, -0.0009947, 0.8569, 0.0, 0.8962, 0.03125, 0.8569, 0.03125, 0.8102, -0.0007039, 0.8102, -0.0009947, 0.8569, 0.03125, 0.8102, 0.03125, 0.7716, 0.0, 0.7716, -0.0007039, 0.8102, 0.0625, 0.7284, 0.0625, 0.6902, 0.03125, 0.6902, 0.03125, 0.7284, 0.0625, 0.6902, 0.0625, 0.6528, 0.03125, 0.6528, 0.03125, 0.6902, 0.0625, 0.6528, 0.0625, 0.6302, 0.03125, 0.6302, 0.03125, 0.6528, 0.0625, 0.8962, 0.0625, 0.8569, 0.03125, 0.8569, 0.03125, 0.8962, 0.0625, 0.8569, 0.0625, 0.8102, 0.03125, 0.8102, 0.03125, 0.8569, 0.0625, 0.8102, 0.0625, 0.7716, 0.03125, 0.7716, 0.03125, 0.8102, 0.09375, 0.7284, 0.09375, 0.6902, 0.0625, 0.6902, 0.0625, 0.7284, 0.09375, 0.6902, 0.09375, 0.6528, 0.0625, 0.6528, 0.0625, 0.6902, 0.09375, 0.6528, 0.09375, 0.6302, 0.0625, 0.6302, 0.0625, 0.6528, 0.09375, 0.8962, 0.09375, 0.8569, 0.0625, 0.8569, 0.0625, 0.8962, 0.09375, 0.8569, 0.09375, 0.8102, 0.0625, 0.8102, 0.0625, 0.8569, 0.09375, 0.8102, 0.09375, 0.7716, 0.0625, 0.7716, 0.0625, 0.8102, 0.125, 0.7284, 0.125, 0.6902, 0.09375, 0.6902, 0.09375, 0.7284, 0.125, 0.6902, 0.125, 0.6528, 0.09375, 0.6528, 0.09375, 0.6902, 0.125, 0.6528, 0.125, 0.6302, 0.09375, 0.6302, 0.09375, 0.6528, 0.125, 0.8962, 0.125, 0.8569, 0.09375, 0.8569, 0.09375, 0.8962, 0.125, 0.8569, 0.125, 0.8102, 0.09375, 0.8102, 0.09375, 0.8569, 0.125, 0.8102, 0.125, 0.7716, 0.09375, 0.7716, 0.09375, 0.8102, 0.1562, 0.7284, 0.1562, 0.6902, 0.125, 0.6902, 0.125, 0.7284, 0.1562, 0.6902, 0.1563, 0.6528, 0.125, 0.6528, 0.125, 0.6902, 0.1563, 0.6528, 0.1562, 0.6302, 0.125, 0.6302, 0.125, 0.6528, 0.1562, 0.8962, 0.1562, 0.8569, 0.125, 0.8569, 0.125, 0.8962, 0.1562, 0.8569, 0.1562, 0.8102, 0.125, 0.8102, 0.125, 0.8569, 0.1562, 0.8102, 0.1562, 0.7716, 0.125, 0.7716, 0.125, 0.8102, 0.1875, 0.7284, 0.1875, 0.6902, 0.1562, 0.6902, 0.1562, 0.7284, 0.1875, 0.6902, 0.1875, 0.6528, 0.1563, 0.6528, 0.1562, 0.6902, 0.1875, 0.6528, 0.1875, 0.6302, 0.1562, 0.6302, 0.1563, 0.6528, 0.1875, 0.8962, 0.1875, 0.8569, 0.1562, 0.8569, 0.1562, 0.8962, 0.1875, 0.8569, 0.1875, 0.8102, 0.1562, 0.8102, 0.1562, 0.8569, 0.1875, 0.8102, 0.1875, 0.7716, 0.1562, 0.7716, 0.1562, 0.8102, 0.2188, 0.7284, 0.2187, 0.6902, 0.1875, 0.6902, 0.1875, 0.7284, 0.2187, 0.6902, 0.2188, 0.6528, 0.1875, 0.6528, 0.1875, 0.6902, 0.2188, 0.6528, 0.2188, 0.6302, 0.1875, 0.6302, 0.1875, 0.6528, 0.2188, 0.8962, 0.2187, 0.8569, 0.1875, 0.8569, 0.1875, 0.8962, 0.2187, 0.8569, 0.2188, 0.8102, 0.1875, 0.8102, 0.1875, 0.8569, 0.2188, 0.8102, 0.2188, 0.7716, 0.1875, 0.7716, 0.1875, 0.8102, 0.25, 0.7284, 0.25, 0.6902, 0.2187, 0.6902, 0.2188, 0.7284, 0.25, 0.6902, 0.25, 0.6528, 0.2188, 0.6528, 0.2187, 0.6902, 0.25, 0.6528, 0.25, 0.6302, 0.2188, 0.6302, 0.2188, 0.6528, 0.25, 0.8962, 0.25, 0.8569, 0.2187, 0.8569, 0.2188, 0.8962, 0.25, 0.8569, 0.25, 0.8102, 0.2188, 0.8102, 0.2187, 0.8569, 0.25, 0.8102, 0.25, 0.7716, 0.2188, 0.7716, 0.2188, 0.8102, 0.2812, 0.7284, 0.2812, 0.6902, 0.25, 0.6902, 0.25, 0.7284, 0.2812, 0.6902, 0.2812, 0.6528, 0.25, 0.6528, 0.25, 0.6902, 0.2812, 0.6528, 0.2812, 0.6302, 0.25, 0.6302, 0.25, 0.6528, 0.2812, 0.8962, 0.2812, 0.8569, 0.25, 0.8569, 0.25, 0.8962, 0.2812, 0.8569, 0.2812, 0.8102, 0.25, 0.8102, 0.25, 0.8569, 0.2812, 0.8102, 0.2812, 0.7716, 0.25, 0.7716, 0.25, 0.8102, 0.3125, 0.7284, 0.3125, 0.6902, 0.2812, 0.6902, 0.2812, 0.7284, 0.3125, 0.6902, 0.3125, 0.6528, 0.2812, 0.6528, 0.2812, 0.6902, 0.3125, 0.6528, 0.3125, 0.6302, 0.2812, 0.6302, 0.2812, 0.6528, 0.3125, 0.8962, 0.3125, 0.8569, 0.2812, 0.8569, 0.2812, 0.8962, 0.3125, 0.8569, 0.3125, 0.8102, 0.2812, 0.8102, 0.2812, 0.8569, 0.3125, 0.8102, 0.3125, 0.7716, 0.2812, 0.7716, 0.2812, 0.8102, 0.3438, 0.7284, 0.3438, 0.6902, 0.3125, 0.6902, 0.3125, 0.7284, 0.3438, 0.6902, 0.3438, 0.6528, 0.3125, 0.6528, 0.3125, 0.6902, 0.3438, 0.6528, 0.3438, 0.6302, 0.3125, 0.6302, 0.3125, 0.6528, 0.3438, 0.8962, 0.3438, 0.8569, 0.3125, 0.8569, 0.3125, 0.8962, 0.3438, 0.8569, 0.3438, 0.8102, 0.3125, 0.8102, 0.3125, 0.8569, 0.3438, 0.8102, 0.3438, 0.7716, 0.3125, 0.7716, 0.3125, 0.8102, 0.375, 0.7284, 0.375, 0.6902, 0.3438, 0.6902, 0.3438, 0.7284, 0.375, 0.6902, 0.375, 0.6528, 0.3438, 0.6528, 0.3438, 0.6902, 0.375, 0.6528, 0.375, 0.6302, 0.3438, 0.6302, 0.3438, 0.6528, 0.375, 0.8962, 0.375, 0.8569, 0.3438, 0.8569, 0.3438, 0.8962, 0.375, 0.8569, 0.375, 0.8102, 0.3438, 0.8102, 0.3438, 0.8569, 0.375, 0.8102, 0.375, 0.7716, 0.3438, 0.7716, 0.3438, 0.8102, 0.4062, 0.7284, 0.4062, 0.6902, 0.375, 0.6902, 0.375, 0.7284, 0.4062, 0.6902, 0.4062, 0.6528, 0.375, 0.6528, 0.375, 0.6902, 0.4062, 0.6528, 0.4062, 0.6302, 0.375, 0.6302, 0.375, 0.6528, 0.4062, 0.8962, 0.4062, 0.8569, 0.375, 0.8569, 0.375, 0.8962, 0.4062, 0.8569, 0.4062, 0.8102, 0.375, 0.8102, 0.375, 0.8569, 0.4062, 0.8102, 0.4062, 0.7716, 0.375, 0.7716, 0.375, 0.8102, 0.4375, 0.7284, 0.4375, 0.6902, 0.4062, 0.6902, 0.4062, 0.7284, 0.4375, 0.6902, 0.4375, 0.6528, 0.4062, 0.6528, 0.4062, 0.6902, 0.4375, 0.6528, 0.4375, 0.6302, 0.4062, 0.6302, 0.4062, 0.6528, 0.4375, 0.8962, 0.4375, 0.8569, 0.4062, 0.8569, 0.4062, 0.8962, 0.4375, 0.8569, 0.4375, 0.8102, 0.4062, 0.8102, 0.4062, 0.8569, 0.4375, 0.8102, 0.4375, 0.7716, 0.4062, 0.7716, 0.4062, 0.8102, 0.4688, 0.7284, 0.4688, 0.6902, 0.4375, 0.6902, 0.4375, 0.7284, 0.4688, 0.6902, 0.4687, 0.6528, 0.4375, 0.6528, 0.4375, 0.6902, 0.4687, 0.6528, 0.4688, 0.6302, 0.4375, 0.6302, 0.4375, 0.6528, 0.4687, 0.8962, 0.4688, 0.8569, 0.4375, 0.8569, 0.4375, 0.8962, 0.4688, 0.8569, 0.4687, 0.8102, 0.4375, 0.8102, 0.4375, 0.8569, 0.4687, 0.8102, 0.4688, 0.7716, 0.4375, 0.7716, 0.4375, 0.8102, 0.5, 0.7284, 0.5, 0.6902, 0.4688, 0.6902, 0.4688, 0.7284, 0.5, 0.6902, 0.5, 0.6528, 0.4687, 0.6528, 0.4688, 0.6902, 0.5, 0.6528, 0.5, 0.6302, 0.4688, 0.6302, 0.4687, 0.6528, 0.5, 0.8962, 0.5, 0.8569, 0.4688, 0.8569, 0.4687, 0.8962, 0.5, 0.8569, 0.5, 0.8102, 0.4687, 0.8102, 0.4688, 0.8569, 0.5, 0.8102, 0.5, 0.7716, 0.4688, 0.7716, 0.4687, 0.8102, 0.5312, 0.7284, 0.5312, 0.6902, 0.5, 0.6902, 0.5, 0.7284, 0.5312, 0.6902, 0.5312, 0.6528, 0.5, 0.6528, 0.5, 0.6902, 0.5312, 0.6528, 0.5312, 0.6302, 0.5, 0.6302, 0.5, 0.6528, 0.5312, 0.8962, 0.5312, 0.8569, 0.5, 0.8569, 0.5, 0.8962, 0.5312, 0.8569, 0.5312, 0.8102, 0.5, 0.8102, 0.5, 0.8569, 0.5312, 0.8102, 0.5312, 0.7716, 0.5, 0.7716, 0.5, 0.8102, 0.5625, 0.7284, 0.5625, 0.6902, 0.5312, 0.6902, 0.5312, 0.7284, 0.5625, 0.6902, 0.5625, 0.6528, 0.5312, 0.6528, 0.5312, 0.6902, 0.5625, 0.6528, 0.5625, 0.6302, 0.5312, 0.6302, 0.5312, 0.6528, 0.5625, 0.8962, 0.5625, 0.8569, 0.5312, 0.8569, 0.5312, 0.8962, 0.5625, 0.8569, 0.5625, 0.8102, 0.5312, 0.8102, 0.5312, 0.8569, 0.5625, 0.8102, 0.5625, 0.7716, 0.5312, 0.7716, 0.5312, 0.8102, 0.5938, 0.7284, 0.5938, 0.6902, 0.5625, 0.6902, 0.5625, 0.7284, 0.5938, 0.6902, 0.5938, 0.6528, 0.5625, 0.6528, 0.5625, 0.6902, 0.5938, 0.6528, 0.5938, 0.6302, 0.5625, 0.6302, 0.5625, 0.6528, 0.5938, 0.8962, 0.5938, 0.8569, 0.5625, 0.8569, 0.5625, 0.8962, 0.5938, 0.8569, 0.5938, 0.8102, 0.5625, 0.8102, 0.5625, 0.8569, 0.5938, 0.8102, 0.5938, 0.7716, 0.5625, 0.7716, 0.5625, 0.8102, 0.625, 0.7284, 0.625, 0.6902, 0.5938, 0.6902, 0.5938, 0.7284, 0.625, 0.6902, 0.625, 0.6528, 0.5938, 0.6528, 0.5938, 0.6902, 0.625, 0.6528, 0.625, 0.6302, 0.5938, 0.6302, 0.5938, 0.6528, 0.625, 0.8962, 0.625, 0.8569, 0.5938, 0.8569, 0.5938, 0.8962, 0.625, 0.8569, 0.625, 0.8102, 0.5938, 0.8102, 0.5938, 0.8569, 0.625, 0.8102, 0.625, 0.7716, 0.5938, 0.7716, 0.5938, 0.8102, 0.6562, 0.7284, 0.6562, 0.6902, 0.625, 0.6902, 0.625, 0.7284, 0.6562, 0.6902, 0.6562, 0.6528, 0.625, 0.6528, 0.625, 0.6902, 0.6562, 0.6528, 0.6562, 0.6302, 0.625, 0.6302, 0.625, 0.6528, 0.6562, 0.8962, 0.6562, 0.8569, 0.625, 0.8569, 0.625, 0.8962, 0.6562, 0.8569, 0.6562, 0.8102, 0.625, 0.8102, 0.625, 0.8569, 0.6562, 0.8102, 0.6562, 0.7716, 0.625, 0.7716, 0.625, 0.8102, 0.6875, 0.7284, 0.6875, 0.6902, 0.6562, 0.6902, 0.6562, 0.7284, 0.6875, 0.6902, 0.6875, 0.6528, 0.6562, 0.6528, 0.6562, 0.6902, 0.6875, 0.6528, 0.6875, 0.6302, 0.6562, 0.6302, 0.6562, 0.6528, 0.6875, 0.8962, 0.6875, 0.8569, 0.6562, 0.8569, 0.6562, 0.8962, 0.6875, 0.8569, 0.6875, 0.8102, 0.6562, 0.8102, 0.6562, 0.8569, 0.6875, 0.8102, 0.6875, 0.7716, 0.6562, 0.7716, 0.6562, 0.8102, 0.7188, 0.7284, 0.7187, 0.6902, 0.6875, 0.6902, 0.6875, 0.7284, 0.7187, 0.6902, 0.7188, 0.6528, 0.6875, 0.6528, 0.6875, 0.6902, 0.7188, 0.6528, 0.7188, 0.6302, 0.6875, 0.6302, 0.6875, 0.6528, 0.7188, 0.8962, 0.7188, 0.8569, 0.6875, 0.8569, 0.6875, 0.8962, 0.7188, 0.8569, 0.7188, 0.8102, 0.6875, 0.8102, 0.6875, 0.8569, 0.7188, 0.8102, 0.7188, 0.7716, 0.6875, 0.7716, 0.6875, 0.8102, 0.75, 0.7284, 0.75, 0.6902, 0.7187, 0.6902, 0.7188, 0.7284, 0.75, 0.6902, 0.75, 0.6528, 0.7188, 0.6528, 0.7187, 0.6902, 0.75, 0.6528, 0.75, 0.6302, 0.7188, 0.6302, 0.7188, 0.6528, 0.75, 0.8962, 0.75, 0.8569, 0.7188, 0.8569, 0.7188, 0.8962, 0.75, 0.8569, 0.75, 0.8102, 0.7188, 0.8102, 0.7188, 0.8569, 0.75, 0.8102, 0.75, 0.7716, 0.7188, 0.7716, 0.7188, 0.8102, 0.7812, 0.7284, 0.7812, 0.6902, 0.75, 0.6902, 0.75, 0.7284, 0.7812, 0.6902, 0.7812, 0.6528, 0.75, 0.6528, 0.75, 0.6902, 0.7812, 0.6528, 0.7812, 0.6302, 0.75, 0.6302, 0.75, 0.6528, 0.7812, 0.8962, 0.7812, 0.8569, 0.75, 0.8569, 0.75, 0.8962, 0.7812, 0.8569, 0.7812, 0.8102, 0.75, 0.8102, 0.75, 0.8569, 0.7812, 0.8102, 0.7812, 0.7716, 0.75, 0.7716, 0.75, 0.8102, 0.8125, 0.7284, 0.8125, 0.6902, 0.7812, 0.6902, 0.7812, 0.7284, 0.8125, 0.6902, 0.8125, 0.6528, 0.7812, 0.6528, 0.7812, 0.6902, 0.8125, 0.6528, 0.8125, 0.6302, 0.7812, 0.6302, 0.7812, 0.6528, 0.8125, 0.8962, 0.8125, 0.8569, 0.7812, 0.8569, 0.7812, 0.8962, 0.8125, 0.8569, 0.8125, 0.8102, 0.7812, 0.8102, 0.7812, 0.8569, 0.8125, 0.8102, 0.8125, 0.7716, 0.7812, 0.7716, 0.7812, 0.8102, 0.8438, 0.7284, 0.8438, 0.6902, 0.8125, 0.6902, 0.8125, 0.7284, 0.8438, 0.6902, 0.8438, 0.6528, 0.8125, 0.6528, 0.8125, 0.6902, 0.8438, 0.6528, 0.8438, 0.6302, 0.8125, 0.6302, 0.8125, 0.6528, 0.8437, 0.8962, 0.8437, 0.8569, 0.8125, 0.8569, 0.8125, 0.8962, 0.8437, 0.8569, 0.8438, 0.8102, 0.8125, 0.8102, 0.8125, 0.8569, 0.8438, 0.8102, 0.8437, 0.7716, 0.8125, 0.7716, 0.8125, 0.8102, 0.875, 0.7284, 0.875, 0.6902, 0.8438, 0.6902, 0.8438, 0.7284, 0.875, 0.6902, 0.875, 0.6528, 0.8438, 0.6528, 0.8438, 0.6902, 0.875, 0.6528, 0.875, 0.6302, 0.8438, 0.6302, 0.8438, 0.6528, 0.875, 0.8962, 0.875, 0.8569, 0.8437, 0.8569, 0.8437, 0.8962, 0.875, 0.8569, 0.875, 0.8102, 0.8438, 0.8102, 0.8437, 0.8569, 0.875, 0.8102, 0.875, 0.7716, 0.8437, 0.7716, 0.8438, 0.8102, 0.9062, 0.7284, 0.9062, 0.6902, 0.875, 0.6902, 0.875, 0.7284, 0.9062, 0.6902, 0.9062, 0.6528, 0.875, 0.6528, 0.875, 0.6902, 0.9062, 0.6528, 0.9062, 0.6302, 0.875, 0.6302, 0.875, 0.6528, 0.9062, 0.8962, 0.9062, 0.8569, 0.875, 0.8569, 0.875, 0.8962, 0.9062, 0.8569, 0.9063, 0.8102, 0.875, 0.8102, 0.875, 0.8569, 0.9063, 0.8102, 0.9062, 0.7716, 0.875, 0.7716, 0.875, 0.8102, 0.9375, 0.7284, 0.9375, 0.6902, 0.9062, 0.6902, 0.9062, 0.7284, 0.9375, 0.6902, 0.9375, 0.6528, 0.9062, 0.6528, 0.9062, 0.6902, 0.9375, 0.6528, 0.9375, 0.6302, 0.9062, 0.6302, 0.9062, 0.6528, 0.9375, 0.8962, 0.9375, 0.8569, 0.9062, 0.8569, 0.9062, 0.8962, 0.9375, 0.8569, 0.9375, 0.8102, 0.9063, 0.8102, 0.9062, 0.8569, 0.9375, 0.8102, 0.9375, 0.7716, 0.9062, 0.7716, 0.9063, 0.8102, 0.9688, 0.7284, 0.9688, 0.6902, 0.9375, 0.6902, 0.9375, 0.7284, 0.9688, 0.6902, 0.9688, 0.6528, 0.9375, 0.6528, 0.9375, 0.6902, 0.9688, 0.6528, 0.9688, 0.6302, 0.9375, 0.6302, 0.9375, 0.6528, 0.9688, 0.8962, 0.9687, 0.8569, 0.9375, 0.8569, 0.9375, 0.8962, 0.9687, 0.8569, 0.9688, 0.8102, 0.9375, 0.8102, 0.9375, 0.8569, 0.9688, 0.8102, 0.9688, 0.7716, 0.9375, 0.7716, 0.9375, 0.8102, 1.0, 0.7284, 0.9995, 0.6902, 0.9688, 0.6902, 0.9688, 0.7284, 0.9995, 0.6902, 0.9995, 0.6528, 0.9688, 0.6528, 0.9688, 0.6902, 0.9995, 0.6528, 1.0, 0.6302, 0.9688, 0.6302, 0.9688, 0.6528, 1.0, 0.8962, 1.001, 0.8569, 0.9687, 0.8569, 0.9688, 0.8962, 1.001, 0.8569, 1.001, 0.8102, 0.9688, 0.8102, 0.9687, 0.8569, 1.001, 0.8102, 1.0, 0.7716, 0.9688, 0.7716, 0.9688, 0.8102, 1.0, 0.5, 0.9688, 0.5, 0.9688, 0.6302, 1.0, 0.6302, 0.9688, 0.7284, 0.9688, 0.7716, 0.9375, 0.7716, 0.9375, 0.7284, 0.9375, 0.7284, 0.9375, 0.7716, 0.9062, 0.7716, 0.9062, 0.7284, 0.9062, 0.7284, 0.9062, 0.7716, 0.875, 0.7716, 0.875, 0.7284, 0.875, 0.7284, 0.875, 0.7716, 0.8437, 0.7716, 0.8438, 0.7284, 0.8438, 0.7284, 0.8437, 0.7716, 0.8125, 0.7716, 0.8125, 0.7284, 0.8125, 0.7284, 0.8125, 0.7716, 0.7812, 0.7716, 0.7812, 0.7284, 0.7812, 0.7284, 0.7812, 0.7716, 0.75, 0.7716, 0.75, 0.7284, 0.75, 0.7284, 0.75, 0.7716, 0.7188, 0.7716, 0.7188, 0.7284, 0.7188, 0.7284, 0.7188, 0.7716, 0.6875, 0.7716, 0.6875, 0.7284, 0.6875, 0.7284, 0.6875, 0.7716, 0.6562, 0.7716, 0.6562, 0.7284, 0.6562, 0.7284, 0.6562, 0.7716, 0.625, 0.7716, 0.625, 0.7284, 0.625, 0.7284, 0.625, 0.7716, 0.5938, 0.7716, 0.5938, 0.7284, 0.5938, 0.7284, 0.5938, 0.7716, 0.5625, 0.7716, 0.5625, 0.7284, 0.5625, 0.7284, 0.5625, 0.7716, 0.5312, 0.7716, 0.5312, 0.7284, 0.5312, 0.7284, 0.5312, 0.7716, 0.5, 0.7716, 0.5, 0.7284, 0.5, 0.7284, 0.5, 0.7716, 0.4688, 0.7716, 0.4688, 0.7284, 0.4688, 0.7284, 0.4688, 0.7716, 0.4375, 0.7716, 0.4375, 0.7284, 0.4375, 0.7284, 0.4375, 0.7716, 0.4062, 0.7716, 0.4062, 0.7284, 0.4062, 0.7284, 0.4062, 0.7716, 0.375, 0.7716, 0.375, 0.7284, 0.375, 0.7284, 0.375, 0.7716, 0.3438, 0.7716, 0.3438, 0.7284, 0.3438, 0.7284, 0.3438, 0.7716, 0.3125, 0.7716, 0.3125, 0.7284, 0.3125, 0.7284, 0.3125, 0.7716, 0.2812, 0.7716, 0.2812, 0.7284, 0.2812, 0.7284, 0.2812, 0.7716, 0.25, 0.7716, 0.25, 0.7284, 0.25, 0.7284, 0.25, 0.7716, 0.2188, 0.7716, 0.2188, 0.7284, 0.2188, 0.7284, 0.2188, 0.7716, 0.1875, 0.7716, 0.1875, 0.7284, 0.1875, 0.7284, 0.1875, 0.7716, 0.1562, 0.7716, 0.1562, 0.7284, 0.1562, 0.7284, 0.1562, 0.7716, 0.125, 0.7716, 0.125, 0.7284, 0.125, 0.7284, 0.125, 0.7716, 0.09375, 0.7716, 0.09375, 0.7284, 0.09375, 0.7284, 0.09375, 0.7716, 0.0625, 0.7716, 0.0625, 0.7284, 0.8438, 1.0, 0.875, 1.0, 0.875, 1.0, 0.8438, 1.0, 0.0625, 0.7284, 0.0625, 0.7716, 0.03125, 0.7716, 0.03125, 0.7284, 1.0, 0.8962, 1.0, 1.0, 0.9688, 1.0, 0.9688, 0.8962, 0.75, 0.49, 0.7968, 0.4854, 0.8418, 0.4717, 0.8833, 0.4496, 0.9197, 0.4197, 0.9496, 0.3833, 0.9717, 0.3418, 0.9854, 0.2968, 0.99, 0.25, 0.9854, 0.2032, 0.9717, 0.1582, 0.9496, 0.1167, 0.9197, 0.08029, 0.8833, 0.05045, 0.8418, 0.02827, 0.7968, 0.01461, 0.75, 0.01, 0.7032, 0.01461, 0.6582, 0.02827, 0.6167, 0.05045, 0.5803, 0.08029, 0.5504, 0.1167, 0.5283, 0.1582, 0.5146, 0.2032, 0.51, 0.25, 0.5146, 0.2968, 0.5283, 0.3418, 0.5504, 0.3833, 0.5803, 0.4197, 0.6167, 0.4496, 0.6582, 0.4717, 0.7032, 0.4854, 1.0, 0.7284, 1.0, 0.7716, 0.9688, 0.7716, 0.9688, 0.7284, 0.03125, 0.8962, 0.03125, 1.0, 0.0, 1.0, 0.0, 0.8962, 0.0625, 0.5, 0.0625, 0.6302, 0.03125, 0.6302, 0.03125, 0.5, 0.0625, 0.8962, 0.0625, 1.0, 0.03125, 1.0, 0.03125, 0.8962, 0.09375, 0.5, 0.09375, 0.6302, 0.0625, 0.6302, 0.0625, 0.5, 0.09375, 0.8962, 0.09375, 1.0, 0.0625, 1.0, 0.0625, 0.8962, 0.125, 0.5, 0.125, 0.6302, 0.09375, 0.6302, 0.09375, 0.5, 0.125, 0.8962, 0.125, 1.0, 0.09375, 1.0, 0.09375, 0.8962, 0.1562, 0.5, 0.1562, 0.6302, 0.125, 0.6302, 0.125, 0.5, 0.1562, 0.8962, 0.1562, 1.0, 0.125, 1.0, 0.125, 0.8962, 0.1875, 0.5, 0.1875, 0.6302, 0.1562, 0.6302, 0.1562, 0.5, 0.1875, 0.8962, 0.1875, 1.0, 0.1562, 1.0, 0.1562, 0.8962, 0.2188, 0.5, 0.2188, 0.6302, 0.1875, 0.6302, 0.1875, 0.5, 0.2188, 0.8962, 0.2188, 1.0, 0.1875, 1.0, 0.1875, 0.8962, 0.25, 0.5, 0.25, 0.6302, 0.2188, 0.6302, 0.2188, 0.5, 0.25, 0.8962, 0.25, 1.0, 0.2188, 1.0, 0.2188, 0.8962, 0.2812, 0.5, 0.2812, 0.6302, 0.25, 0.6302, 0.25, 0.5, 0.2812, 0.8962, 0.2812, 1.0, 0.25, 1.0, 0.25, 0.8962, 0.3125, 0.5, 0.3125, 0.6302, 0.2812, 0.6302, 0.2812, 0.5, 0.3125, 0.8962, 0.3125, 1.0, 0.2812, 1.0, 0.2812, 0.8962, 0.3438, 0.5, 0.3438, 0.6302, 0.3125, 0.6302, 0.3125, 0.5, 0.3438, 0.8962, 0.3438, 1.0, 0.3125, 1.0, 0.3125, 0.8962, 0.375, 0.5, 0.375, 0.6302, 0.3438, 0.6302, 0.3438, 0.5, 0.375, 0.8962, 0.375, 1.0, 0.3438, 1.0, 0.3438, 0.8962, 0.4062, 0.5, 0.4062, 0.6302, 0.375, 0.6302, 0.375, 0.5, 0.4062, 0.8962, 0.4062, 1.0, 0.375, 1.0, 0.375, 0.8962, 0.4375, 0.5, 0.4375, 0.6302, 0.4062, 0.6302, 0.4062, 0.5, 0.4375, 0.8962, 0.4375, 1.0, 0.4062, 1.0, 0.4062, 0.8962, 0.4688, 0.5, 0.4688, 0.6302, 0.4375, 0.6302, 0.4375, 0.5, 0.4687, 0.8962, 0.4688, 1.0, 0.4375, 1.0, 0.4375, 0.8962, 0.5, 0.5, 0.5, 0.6302, 0.4688, 0.6302, 0.4688, 0.5, 0.5, 0.8962, 0.5, 1.0, 0.4688, 1.0, 0.4687, 0.8962, 0.5312, 0.5, 0.5312, 0.6302, 0.5, 0.6302, 0.5, 0.5, 0.5312, 0.8962, 0.5312, 1.0, 0.5, 1.0, 0.5, 0.8962, 0.5625, 0.5, 0.5625, 0.6302, 0.5312, 0.6302, 0.5312, 0.5, 0.5625, 0.8962, 0.5625, 1.0, 0.5312, 1.0, 0.5312, 0.8962, 0.5938, 0.5, 0.5938, 0.6302, 0.5625, 0.6302, 0.5625, 0.5, 0.5938, 0.8962, 0.5938, 1.0, 0.5625, 1.0, 0.5625, 0.8962, 0.625, 0.5, 0.625, 0.6302, 0.5938, 0.6302, 0.5938, 0.5, 0.625, 0.8962, 0.625, 1.0, 0.5938, 1.0, 0.5938, 0.8962, 0.6562, 0.5, 0.6562, 0.6302, 0.625, 0.6302, 0.625, 0.5, 0.6562, 0.8962, 0.6562, 1.0, 0.625, 1.0, 0.625, 0.8962, 0.6875, 0.5, 0.6875, 0.6302, 0.6562, 0.6302, 0.6562, 0.5, 0.6875, 0.8962, 0.6875, 1.0, 0.6562, 1.0, 0.6562, 0.8962, 0.7188, 0.5, 0.7188, 0.6302, 0.6875, 0.6302, 0.6875, 0.5, 0.7188, 0.8962, 0.7188, 1.0, 0.6875, 1.0, 0.6875, 0.8962, 0.75, 0.5, 0.75, 0.6302, 0.7188, 0.6302, 0.7188, 0.5, 0.75, 0.8962, 0.75, 1.0, 0.7188, 1.0, 0.7188, 0.8962, 0.7812, 0.5, 0.7812, 0.6302, 0.75, 0.6302, 0.75, 0.5, 0.7812, 0.8962, 0.7812, 1.0, 0.75, 1.0, 0.75, 0.8962, 0.8125, 0.5, 0.8125, 0.6302, 0.7812, 0.6302, 0.7812, 0.5, 0.8125, 0.8962, 0.8125, 1.0, 0.7812, 1.0, 0.7812, 0.8962, 0.8438, 0.5, 0.8438, 0.6302, 0.8125, 0.6302, 0.8125, 0.5, 0.8437, 0.8962, 0.8438, 1.0, 0.8125, 1.0, 0.8125, 0.8962, 0.875, 0.5, 0.875, 0.6302, 0.8438, 0.6302, 0.8438, 0.5, 0.875, 0.8962, 0.875, 1.0, 0.8438, 1.0, 0.8437, 0.8962, 0.9062, 0.5, 0.9062, 0.6302, 0.875, 0.6302, 0.875, 0.5, 0.9062, 0.8962, 0.9062, 1.0, 0.875, 1.0, 0.875, 0.8962, 0.9375, 0.5, 0.9375, 0.6302, 0.9062, 0.6302, 0.9062, 0.5, 0.9375, 0.8962, 0.9375, 1.0, 0.9062, 1.0, 0.9062, 0.8962, 0.9688, 0.5, 0.9688, 0.6302, 0.9375, 0.6302, 0.9375, 0.5, 0.03125, 0.5, 0.03125, 0.6302, 0.0, 0.6302, 0.0, 0.5, 0.03125, 0.7284, 0.03125, 0.7716, 0.0, 0.7716, 0.0, 0.7284, 0.8438, 1.0, 0.875, 1.0, 0.875, 1.0, 0.8438, 1.0, 0.5625, 1.0, 0.5938, 1.0, 0.5938, 1.0, 0.5625, 1.0, 0.2812, 1.0, 0.3125, 1.0, 0.3125, 1.0, 0.2812, 1.0, 0.9688, 1.0, 1.0, 1.0, 1.0, 1.0, 0.9688, 1.0, 0.0, 1.0, 0.03125, 1.0, 0.03125, 1.0, 0.0, 1.0, 0.6875, 1.0, 0.7188, 1.0, 0.7188, 1.0, 0.6875, 1.0, 0.4062, 1.0, 0.4375, 1.0, 0.4375, 1.0, 0.4062, 1.0, 0.125, 1.0, 0.1562, 1.0, 0.1562, 1.0, 0.125, 1.0, 0.8125, 1.0, 0.8438, 1.0, 0.8438, 1.0, 0.8125, 1.0, 0.5312, 1.0, 0.5625, 1.0, 0.5625, 1.0, 0.5312, 1.0, 0.25, 1.0, 0.2812, 1.0, 0.2812, 1.0, 0.25, 1.0, 0.9375, 1.0, 0.9688, 1.0, 0.9688, 1.0, 0.9375, 1.0, 0.6562, 1.0, 0.6875, 1.0, 0.6875, 1.0, 0.6562, 1.0, 0.375, 1.0, 0.4062, 1.0, 0.4062, 1.0, 0.375, 1.0, 0.09375, 1.0, 0.125, 1.0, 0.125, 1.0, 0.09375, 1.0, 0.7812, 1.0, 0.8125, 1.0, 0.8125, 1.0, 0.7812, 1.0, 0.5, 1.0, 0.5312, 1.0, 0.5312, 1.0, 0.5, 1.0, 0.2188, 1.0, 0.25, 1.0, 0.25, 1.0, 0.2188, 1.0, 0.9062, 1.0, 0.9375, 1.0, 0.9375, 1.0, 0.9062, 1.0, 0.625, 1.0, 0.6562, 1.0, 0.6562, 1.0, 0.625, 1.0, 0.3438, 1.0, 0.375, 1.0, 0.375, 1.0, 0.3438, 1.0, 0.0625, 1.0, 0.09375, 1.0, 0.09375, 1.0, 0.0625, 1.0, 0.75, 1.0, 0.7812, 1.0, 0.7812, 1.0, 0.75, 1.0, 0.4688, 1.0, 0.5, 1.0, 0.5, 1.0, 0.4688, 1.0, 0.1875, 1.0, 0.2188, 1.0, 0.2188, 1.0, 0.1875, 1.0, 0.875, 1.0, 0.9062, 1.0, 0.9062, 1.0, 0.875, 1.0, 0.5938, 1.0, 0.625, 1.0, 0.625, 1.0, 0.5938, 1.0, 0.3125, 1.0, 0.3438, 1.0, 0.3438, 1.0, 0.3125, 1.0, 0.03125, 1.0, 0.0625, 1.0, 0.0625, 1.0, 0.03125, 1.0, 0.7188, 1.0, 0.75, 1.0, 0.75, 1.0, 0.7188, 1.0, 0.4375, 1.0, 0.4688, 1.0, 0.4688, 1.0, 0.4375, 1.0, 0.1562, 1.0, 0.1875, 1.0, 0.1875, 1.0, 0.1562, 1.0, 0.0, 1.0, 0.03125, 1.0, 0.03125, 1.0, 0.0, 1.0, 0.4062, 1.0, 0.4375, 1.0, 0.4375, 1.0, 0.4062, 1.0, 0.8125, 1.0, 0.8438, 1.0, 0.8438, 1.0, 0.8125, 1.0, 0.375, 1.0, 0.4062, 1.0, 0.4062, 1.0, 0.375, 1.0, 0.7812, 1.0, 0.8125, 1.0, 0.8125, 1.0, 0.7812, 1.0, 0.3438, 1.0, 0.375, 1.0, 0.375, 1.0, 0.3438, 1.0, 0.75, 1.0, 0.7812, 1.0, 0.7812, 1.0, 0.75, 1.0, 0.3125, 1.0, 0.3438, 1.0, 0.3438, 1.0, 0.3125, 1.0, 0.7188, 1.0, 0.75, 1.0, 0.75, 1.0, 0.7188, 1.0, 0.2812, 1.0, 0.3125, 1.0, 0.3125, 1.0, 0.2812, 1.0, 0.6875, 1.0, 0.7188, 1.0, 0.7188, 1.0, 0.6875, 1.0, 0.25, 1.0, 0.2812, 1.0, 0.2812, 1.0, 0.25, 1.0, 0.6562, 1.0, 0.6875, 1.0, 0.6875, 1.0, 0.6562, 1.0, 0.2188, 1.0, 0.25, 1.0, 0.25, 1.0, 0.2188, 1.0, 0.625, 1.0, 0.6562, 1.0, 0.6562, 1.0, 0.625, 1.0, 0.1875, 1.0, 0.2188, 1.0, 0.2188, 1.0, 0.1875, 1.0, 0.5938, 1.0, 0.625, 1.0, 0.625, 1.0, 0.5938, 1.0, 0.1562, 1.0, 0.1875, 1.0, 0.1875, 1.0, 0.1562, 1.0, 0.5625, 1.0, 0.5938, 1.0, 0.5938, 1.0, 0.5625, 1.0, 0.9688, 1.0, 1.0, 1.0, 1.0, 1.0, 0.9688, 1.0, 0.125, 1.0, 0.1562, 1.0, 0.1562, 1.0, 0.125, 1.0, 0.5312, 1.0, 0.5625, 1.0, 0.5625, 1.0, 0.5312, 1.0, 0.9375, 1.0, 0.9688, 1.0, 0.9688, 1.0, 0.9375, 1.0, 0.09375, 1.0, 0.125, 1.0, 0.125, 1.0, 0.09375, 1.0, 0.5, 1.0, 0.5312, 1.0, 0.5312, 1.0, 0.5, 1.0, 0.9062, 1.0, 0.9375, 1.0, 0.9375, 1.0, 0.9062, 1.0, 0.0625, 1.0, 0.09375, 1.0, 0.09375, 1.0, 0.0625, 1.0, 0.4688, 1.0, 0.5, 1.0, 0.5, 1.0, 0.4688, 1.0, 0.875, 1.0, 0.9062, 1.0, 0.9062, 1.0, 0.875, 1.0, 0.03125, 1.0, 0.0625, 1.0, 0.0625, 1.0, 0.03125, 1.0, 0.4375, 1.0, 0.4688, 1.0, 0.4688, 1.0, 0.4375, 1.0, 0.03125, 0.7284, 0.0, 0.7284, 0.0004924, 0.6902, 0.03125, 0.6902, 0.03125, 0.6902, 0.0004924, 0.6902, 0.0004972, 0.6528, 0.03125, 0.6528, 0.03125, 0.6528, 0.0004972, 0.6528, 0.0, 0.6302, 0.03125, 0.6302, 0.03125, 0.8962, 0.0, 0.8962, -0.0009947, 0.8569, 0.03125, 0.8569, 0.03125, 0.8569, -0.0009947, 0.8569, -0.0007039, 0.8102, 0.03125, 0.8102, 0.03125, 0.8102, -0.0007039, 0.8102, 0.0, 0.7716, 0.03125, 0.7716, 0.0625, 0.7284, 0.03125, 0.7284, 0.03125, 0.6902, 0.0625, 0.6902, 0.0625, 0.6902, 0.03125, 0.6902, 0.03125, 0.6528, 0.0625, 0.6528, 0.0625, 0.6528, 0.03125, 0.6528, 0.03125, 0.6302, 0.0625, 0.6302, 0.0625, 0.8962, 0.03125, 0.8962, 0.03125, 0.8569, 0.0625, 0.8569, 0.0625, 0.8569, 0.03125, 0.8569, 0.03125, 0.8102, 0.0625, 0.8102, 0.0625, 0.8102, 0.03125, 0.8102, 0.03125, 0.7716, 0.0625, 0.7716, 0.09375, 0.7284, 0.0625, 0.7284, 0.0625, 0.6902, 0.09375, 0.6902, 0.09375, 0.6902, 0.0625, 0.6902, 0.0625, 0.6528, 0.09375, 0.6528, 0.09375, 0.6528, 0.0625, 0.6528, 0.0625, 0.6302, 0.09375, 0.6302, 0.09375, 0.8962, 0.0625, 0.8962, 0.0625, 0.8569, 0.09375, 0.8569, 0.09375, 0.8569, 0.0625, 0.8569, 0.0625, 0.8102, 0.09375, 0.8102, 0.09375, 0.8102, 0.0625, 0.8102, 0.0625, 0.7716, 0.09375, 0.7716, 0.125, 0.7284, 0.09375, 0.7284, 0.09375, 0.6902, 0.125, 0.6902, 0.125, 0.6902, 0.09375, 0.6902, 0.09375, 0.6528, 0.125, 0.6528, 0.125, 0.6528, 0.09375, 0.6528, 0.09375, 0.6302, 0.125, 0.6302, 0.125, 0.8962, 0.09375, 0.8962, 0.09375, 0.8569, 0.125, 0.8569, 0.125, 0.8569, 0.09375, 0.8569, 0.09375, 0.8102, 0.125, 0.8102, 0.125, 0.8102, 0.09375, 0.8102, 0.09375, 0.7716, 0.125, 0.7716, 0.1562, 0.7284, 0.125, 0.7284, 0.125, 0.6902, 0.1562, 0.6902, 0.1562, 0.6902, 0.125, 0.6902, 0.125, 0.6528, 0.1563, 0.6528, 0.1563, 0.6528, 0.125, 0.6528, 0.125, 0.6302, 0.1562, 0.6302, 0.1562, 0.8962, 0.125, 0.8962, 0.125, 0.8569, 0.1562, 0.8569, 0.1562, 0.8569, 0.125, 0.8569, 0.125, 0.8102, 0.1562, 0.8102, 0.1562, 0.8102, 0.125, 0.8102, 0.125, 0.7716, 0.1562, 0.7716, 0.1875, 0.7284, 0.1562, 0.7284, 0.1562, 0.6902, 0.1875, 0.6902, 0.1875, 0.6902, 0.1562, 0.6902, 0.1563, 0.6528, 0.1875, 0.6528, 0.1875, 0.6528, 0.1563, 0.6528, 0.1562, 0.6302, 0.1875, 0.6302, 0.1875, 0.8962, 0.1562, 0.8962, 0.1562, 0.8569, 0.1875, 0.8569, 0.1875, 0.8569, 0.1562, 0.8569, 0.1562, 0.8102, 0.1875, 0.8102, 0.1875, 0.8102, 0.1562, 0.8102, 0.1562, 0.7716, 0.1875, 0.7716, 0.2188, 0.7284, 0.1875, 0.7284, 0.1875, 0.6902, 0.2187, 0.6902, 0.2187, 0.6902, 0.1875, 0.6902, 0.1875, 0.6528, 0.2188, 0.6528, 0.2188, 0.6528, 0.1875, 0.6528, 0.1875, 0.6302, 0.2188, 0.6302, 0.2188, 0.8962, 0.1875, 0.8962, 0.1875, 0.8569, 0.2187, 0.8569, 0.2187, 0.8569, 0.1875, 0.8569, 0.1875, 0.8102, 0.2188, 0.8102, 0.2188, 0.8102, 0.1875, 0.8102, 0.1875, 0.7716, 0.2188, 0.7716, 0.25, 0.7284, 0.2188, 0.7284, 0.2187, 0.6902, 0.25, 0.6902, 0.25, 0.6902, 0.2187, 0.6902, 0.2188, 0.6528, 0.25, 0.6528, 0.25, 0.6528, 0.2188, 0.6528, 0.2188, 0.6302, 0.25, 0.6302, 0.25, 0.8962, 0.2188, 0.8962, 0.2187, 0.8569, 0.25, 0.8569, 0.25, 0.8569, 0.2187, 0.8569, 0.2188, 0.8102, 0.25, 0.8102, 0.25, 0.8102, 0.2188, 0.8102, 0.2188, 0.7716, 0.25, 0.7716, 0.2812, 0.7284, 0.25, 0.7284, 0.25, 0.6902, 0.2812, 0.6902, 0.2812, 0.6902, 0.25, 0.6902, 0.25, 0.6528, 0.2812, 0.6528, 0.2812, 0.6528, 0.25, 0.6528, 0.25, 0.6302, 0.2812, 0.6302, 0.2812, 0.8962, 0.25, 0.8962, 0.25, 0.8569, 0.2812, 0.8569, 0.2812, 0.8569, 0.25, 0.8569, 0.25, 0.8102, 0.2812, 0.8102, 0.2812, 0.8102, 0.25, 0.8102, 0.25, 0.7716, 0.2812, 0.7716, 0.3125, 0.7284, 0.2812, 0.7284, 0.2812, 0.6902, 0.3125, 0.6902, 0.3125, 0.6902, 0.2812, 0.6902, 0.2812, 0.6528, 0.3125, 0.6528, 0.3125, 0.6528, 0.2812, 0.6528, 0.2812, 0.6302, 0.3125, 0.6302, 0.3125, 0.8962, 0.2812, 0.8962, 0.2812, 0.8569, 0.3125, 0.8569, 0.3125, 0.8569, 0.2812, 0.8569, 0.2812, 0.8102, 0.3125, 0.8102, 0.3125, 0.8102, 0.2812, 0.8102, 0.2812, 0.7716, 0.3125, 0.7716, 0.3438, 0.7284, 0.3125, 0.7284, 0.3125, 0.6902, 0.3438, 0.6902, 0.3438, 0.6902, 0.3125, 0.6902, 0.3125, 0.6528, 0.3438, 0.6528, 0.3438, 0.6528, 0.3125, 0.6528, 0.3125, 0.6302, 0.3438, 0.6302, 0.3438, 0.8962, 0.3125, 0.8962, 0.3125, 0.8569, 0.3438, 0.8569, 0.3438, 0.8569, 0.3125, 0.8569, 0.3125, 0.8102, 0.3438, 0.8102, 0.3438, 0.8102, 0.3125, 0.8102, 0.3125, 0.7716, 0.3438, 0.7716, 0.375, 0.7284, 0.3438, 0.7284, 0.3438, 0.6902, 0.375, 0.6902, 0.375, 0.6902, 0.3438, 0.6902, 0.3438, 0.6528, 0.375, 0.6528, 0.375, 0.6528, 0.3438, 0.6528, 0.3438, 0.6302, 0.375, 0.6302, 0.375, 0.8962, 0.3438, 0.8962, 0.3438, 0.8569, 0.375, 0.8569, 0.375, 0.8569, 0.3438, 0.8569, 0.3438, 0.8102, 0.375, 0.8102, 0.375, 0.8102, 0.3438, 0.8102, 0.3438, 0.7716, 0.375, 0.7716, 0.4062, 0.7284, 0.375, 0.7284, 0.375, 0.6902, 0.4062, 0.6902, 0.4062, 0.6902, 0.375, 0.6902, 0.375, 0.6528, 0.4062, 0.6528, 0.4062, 0.6528, 0.375, 0.6528, 0.375, 0.6302, 0.4062, 0.6302, 0.4062, 0.8962, 0.375, 0.8962, 0.375, 0.8569, 0.4062, 0.8569, 0.4062, 0.8569, 0.375, 0.8569, 0.375, 0.8102, 0.4062, 0.8102, 0.4062, 0.8102, 0.375, 0.8102, 0.375, 0.7716, 0.4062, 0.7716, 0.4375, 0.7284, 0.4062, 0.7284, 0.4062, 0.6902, 0.4375, 0.6902, 0.4375, 0.6902, 0.4062, 0.6902, 0.4062, 0.6528, 0.4375, 0.6528, 0.4375, 0.6528, 0.4062, 0.6528, 0.4062, 0.6302, 0.4375, 0.6302, 0.4375, 0.8962, 0.4062, 0.8962, 0.4062, 0.8569, 0.4375, 0.8569, 0.4375, 0.8569, 0.4062, 0.8569, 0.4062, 0.8102, 0.4375, 0.8102, 0.4375, 0.8102, 0.4062, 0.8102, 0.4062, 0.7716, 0.4375, 0.7716, 0.4688, 0.7284, 0.4375, 0.7284, 0.4375, 0.6902, 0.4688, 0.6902, 0.4688, 0.6902, 0.4375, 0.6902, 0.4375, 0.6528, 0.4687, 0.6528, 0.4687, 0.6528, 0.4375, 0.6528, 0.4375, 0.6302, 0.4688, 0.6302, 0.4687, 0.8962, 0.4375, 0.8962, 0.4375, 0.8569, 0.4688, 0.8569, 0.4688, 0.8569, 0.4375, 0.8569, 0.4375, 0.8102, 0.4687, 0.8102, 0.4687, 0.8102, 0.4375, 0.8102, 0.4375, 0.7716, 0.4688, 0.7716, 0.5, 0.7284, 0.4688, 0.7284, 0.4688, 0.6902, 0.5, 0.6902, 0.5, 0.6902, 0.4688, 0.6902, 0.4687, 0.6528, 0.5, 0.6528, 0.5, 0.6528, 0.4687, 0.6528, 0.4688, 0.6302, 0.5, 0.6302, 0.5, 0.8962, 0.4687, 0.8962, 0.4688, 0.8569, 0.5, 0.8569, 0.5, 0.8569, 0.4688, 0.8569, 0.4687, 0.8102, 0.5, 0.8102, 0.5, 0.8102, 0.4687, 0.8102, 0.4688, 0.7716, 0.5, 0.7716, 0.5312, 0.7284, 0.5, 0.7284, 0.5, 0.6902, 0.5312, 0.6902, 0.5312, 0.6902, 0.5, 0.6902, 0.5, 0.6528, 0.5312, 0.6528, 0.5312, 0.6528, 0.5, 0.6528, 0.5, 0.6302, 0.5312, 0.6302, 0.5312, 0.8962, 0.5, 0.8962, 0.5, 0.8569, 0.5312, 0.8569, 0.5312, 0.8569, 0.5, 0.8569, 0.5, 0.8102, 0.5312, 0.8102, 0.5312, 0.8102, 0.5, 0.8102, 0.5, 0.7716, 0.5312, 0.7716, 0.5625, 0.7284, 0.5312, 0.7284, 0.5312, 0.6902, 0.5625, 0.6902, 0.5625, 0.6902, 0.5312, 0.6902, 0.5312, 0.6528, 0.5625, 0.6528, 0.5625, 0.6528, 0.5312, 0.6528, 0.5312, 0.6302, 0.5625, 0.6302, 0.5625, 0.8962, 0.5312, 0.8962, 0.5312, 0.8569, 0.5625, 0.8569, 0.5625, 0.8569, 0.5312, 0.8569, 0.5312, 0.8102, 0.5625, 0.8102, 0.5625, 0.8102, 0.5312, 0.8102, 0.5312, 0.7716, 0.5625, 0.7716, 0.5938, 0.7284, 0.5625, 0.7284, 0.5625, 0.6902, 0.5938, 0.6902, 0.5938, 0.6902, 0.5625, 0.6902, 0.5625, 0.6528, 0.5938, 0.6528, 0.5938, 0.6528, 0.5625, 0.6528, 0.5625, 0.6302, 0.5938, 0.6302, 0.5938, 0.8962, 0.5625, 0.8962, 0.5625, 0.8569, 0.5938, 0.8569, 0.5938, 0.8569, 0.5625, 0.8569, 0.5625, 0.8102, 0.5938, 0.8102, 0.5938, 0.8102, 0.5625, 0.8102, 0.5625, 0.7716, 0.5938, 0.7716, 0.625, 0.7284, 0.5938, 0.7284, 0.5938, 0.6902, 0.625, 0.6902, 0.625, 0.6902, 0.5938, 0.6902, 0.5938, 0.6528, 0.625, 0.6528, 0.625, 0.6528, 0.5938, 0.6528, 0.5938, 0.6302, 0.625, 0.6302, 0.625, 0.8962, 0.5938, 0.8962, 0.5938, 0.8569, 0.625, 0.8569, 0.625, 0.8569, 0.5938, 0.8569, 0.5938, 0.8102, 0.625, 0.8102, 0.625, 0.8102, 0.5938, 0.8102, 0.5938, 0.7716, 0.625, 0.7716, 0.6562, 0.7284, 0.625, 0.7284, 0.625, 0.6902, 0.6562, 0.6902, 0.6562, 0.6902, 0.625, 0.6902, 0.625, 0.6528, 0.6562, 0.6528, 0.6562, 0.6528, 0.625, 0.6528, 0.625, 0.6302, 0.6562, 0.6302, 0.6562, 0.8962, 0.625, 0.8962, 0.625, 0.8569, 0.6562, 0.8569, 0.6562, 0.8569, 0.625, 0.8569, 0.625, 0.8102, 0.6562, 0.8102, 0.6562, 0.8102, 0.625, 0.8102, 0.625, 0.7716, 0.6562, 0.7716, 0.6875, 0.7284, 0.6562, 0.7284, 0.6562, 0.6902, 0.6875, 0.6902, 0.6875, 0.6902, 0.6562, 0.6902, 0.6562, 0.6528, 0.6875, 0.6528, 0.6875, 0.6528, 0.6562, 0.6528, 0.6562, 0.6302, 0.6875, 0.6302, 0.6875, 0.8962, 0.6562, 0.8962, 0.6562, 0.8569, 0.6875, 0.8569, 0.6875, 0.8569, 0.6562, 0.8569, 0.6562, 0.8102, 0.6875, 0.8102, 0.6875, 0.8102, 0.6562, 0.8102, 0.6562, 0.7716, 0.6875, 0.7716, 0.7188, 0.7284, 0.6875, 0.7284, 0.6875, 0.6902, 0.7187, 0.6902, 0.7187, 0.6902, 0.6875, 0.6902, 0.6875, 0.6528, 0.7188, 0.6528, 0.7188, 0.6528, 0.6875, 0.6528, 0.6875, 0.6302, 0.7188, 0.6302, 0.7188, 0.8962, 0.6875, 0.8962, 0.6875, 0.8569, 0.7188, 0.8569, 0.7188, 0.8569, 0.6875, 0.8569, 0.6875, 0.8102, 0.7188, 0.8102, 0.7188, 0.8102, 0.6875, 0.8102, 0.6875, 0.7716, 0.7188, 0.7716, 0.75, 0.7284, 0.7188, 0.7284, 0.7187, 0.6902, 0.75, 0.6902, 0.75, 0.6902, 0.7187, 0.6902, 0.7188, 0.6528, 0.75, 0.6528, 0.75, 0.6528, 0.7188, 0.6528, 0.7188, 0.6302, 0.75, 0.6302, 0.75, 0.8962, 0.7188, 0.8962, 0.7188, 0.8569, 0.75, 0.8569, 0.75, 0.8569, 0.7188, 0.8569, 0.7188, 0.8102, 0.75, 0.8102, 0.75, 0.8102, 0.7188, 0.8102, 0.7188, 0.7716, 0.75, 0.7716, 0.7812, 0.7284, 0.75, 0.7284, 0.75, 0.6902, 0.7812, 0.6902, 0.7812, 0.6902, 0.75, 0.6902, 0.75, 0.6528, 0.7812, 0.6528, 0.7812, 0.6528, 0.75, 0.6528, 0.75, 0.6302, 0.7812, 0.6302, 0.7812, 0.8962, 0.75, 0.8962, 0.75, 0.8569, 0.7812, 0.8569, 0.7812, 0.8569, 0.75, 0.8569, 0.75, 0.8102, 0.7812, 0.8102, 0.7812, 0.8102, 0.75, 0.8102, 0.75, 0.7716, 0.7812, 0.7716, 0.8125, 0.7284, 0.7812, 0.7284, 0.7812, 0.6902, 0.8125, 0.6902, 0.8125, 0.6902, 0.7812, 0.6902, 0.7812, 0.6528, 0.8125, 0.6528, 0.8125, 0.6528, 0.7812, 0.6528, 0.7812, 0.6302, 0.8125, 0.6302, 0.8125, 0.8962, 0.7812, 0.8962, 0.7812, 0.8569, 0.8125, 0.8569, 0.8125, 0.8569, 0.7812, 0.8569, 0.7812, 0.8102, 0.8125, 0.8102, 0.8125, 0.8102, 0.7812, 0.8102, 0.7812, 0.7716, 0.8125, 0.7716, 0.8438, 0.7284, 0.8125, 0.7284, 0.8125, 0.6902, 0.8438, 0.6902, 0.8438, 0.6902, 0.8125, 0.6902, 0.8125, 0.6528, 0.8438, 0.6528, 0.8438, 0.6528, 0.8125, 0.6528, 0.8125, 0.6302, 0.8438, 0.6302, 0.8437, 0.8962, 0.8125, 0.8962, 0.8125, 0.8569, 0.8437, 0.8569, 0.8437, 0.8569, 0.8125, 0.8569, 0.8125, 0.8102, 0.8438, 0.8102, 0.8438, 0.8102, 0.8125, 0.8102, 0.8125, 0.7716, 0.8437, 0.7716, 0.875, 0.7284, 0.8438, 0.7284, 0.8438, 0.6902, 0.875, 0.6902, 0.875, 0.6902, 0.8438, 0.6902, 0.8438, 0.6528, 0.875, 0.6528, 0.875, 0.6528, 0.8438, 0.6528, 0.8438, 0.6302, 0.875, 0.6302, 0.875, 0.8962, 0.8437, 0.8962, 0.8437, 0.8569, 0.875, 0.8569, 0.875, 0.8569, 0.8437, 0.8569, 0.8438, 0.8102, 0.875, 0.8102, 0.875, 0.8102, 0.8438, 0.8102, 0.8437, 0.7716, 0.875, 0.7716, 0.9062, 0.7284, 0.875, 0.7284, 0.875, 0.6902, 0.9062, 0.6902, 0.9062, 0.6902, 0.875, 0.6902, 0.875, 0.6528, 0.9062, 0.6528, 0.9062, 0.6528, 0.875, 0.6528, 0.875, 0.6302, 0.9062, 0.6302, 0.9062, 0.8962, 0.875, 0.8962, 0.875, 0.8569, 0.9062, 0.8569, 0.9062, 0.8569, 0.875, 0.8569, 0.875, 0.8102, 0.9063, 0.8102, 0.9063, 0.8102, 0.875, 0.8102, 0.875, 0.7716, 0.9062, 0.7716, 0.9375, 0.7284, 0.9062, 0.7284, 0.9062, 0.6902, 0.9375, 0.6902, 0.9375, 0.6902, 0.9062, 0.6902, 0.9062, 0.6528, 0.9375, 0.6528, 0.9375, 0.6528, 0.9062, 0.6528, 0.9062, 0.6302, 0.9375, 0.6302, 0.9375, 0.8962, 0.9062, 0.8962, 0.9062, 0.8569, 0.9375, 0.8569, 0.9375, 0.8569, 0.9062, 0.8569, 0.9063, 0.8102, 0.9375, 0.8102, 0.9375, 0.8102, 0.9063, 0.8102, 0.9062, 0.7716, 0.9375, 0.7716, 0.9688, 0.7284, 0.9375, 0.7284, 0.9375, 0.6902, 0.9688, 0.6902, 0.9688, 0.6902, 0.9375, 0.6902, 0.9375, 0.6528, 0.9688, 0.6528, 0.9688, 0.6528, 0.9375, 0.6528, 0.9375, 0.6302, 0.9688, 0.6302, 0.9688, 0.8962, 0.9375, 0.8962, 0.9375, 0.8569, 0.9687, 0.8569, 0.9687, 0.8569, 0.9375, 0.8569, 0.9375, 0.8102, 0.9688, 0.8102, 0.9688, 0.8102, 0.9375, 0.8102, 0.9375, 0.7716, 0.9688, 0.7716, 1.0, 0.7284, 0.9688, 0.7284, 0.9688, 0.6902, 0.9995, 0.6902, 0.9995, 0.6902, 0.9688, 0.6902, 0.9688, 0.6528, 0.9995, 0.6528, 0.9995, 0.6528, 0.9688, 0.6528, 0.9688, 0.6302, 1.0, 0.6302, 1.0, 0.8962, 0.9688, 0.8962, 0.9687, 0.8569, 1.001, 0.8569, 1.001, 0.8569, 0.9687, 0.8569, 0.9688, 0.8102, 1.001, 0.8102, 1.001, 0.8102, 0.9688, 0.8102, 0.9688, 0.7716, 1.0, 0.7716, 1.0, 0.5, 1.0, 0.6302, 0.9688, 0.6302, 0.9688, 0.5, 0.25, 1.0, 0.2188, 1.0, 0.2188, 1.0, 0.25, 1.0, 0.6562, 1.0, 0.625, 1.0, 0.625, 1.0, 0.6562, 1.0, 0.2188, 1.0, 0.1875, 1.0, 0.1875, 1.0, 0.2188, 1.0, 0.625, 1.0, 0.5938, 1.0, 0.5938, 1.0, 0.625, 1.0, 0.1875, 1.0, 0.1562, 1.0, 0.1562, 1.0, 0.1875, 1.0, 0.5938, 1.0, 0.5625, 1.0, 0.5625, 1.0, 0.5938, 1.0, 1.0, 1.0, 0.9688, 1.0, 0.9688, 1.0, 1.0, 1.0, 0.1562, 1.0, 0.125, 1.0, 0.125, 1.0, 0.1562, 1.0, 0.5625, 1.0, 0.5312, 1.0, 0.5312, 1.0, 0.5625, 1.0, 0.9688, 1.0, 0.9375, 1.0, 0.9375, 1.0, 0.9688, 1.0, 0.125, 1.0, 0.09375, 1.0, 0.09375, 1.0, 0.125, 1.0, 0.5312, 1.0, 0.5, 1.0, 0.5, 1.0, 0.5312, 1.0, 0.9375, 1.0, 0.9062, 1.0, 0.9062, 1.0, 0.9375, 1.0, 0.09375, 1.0, 0.0625, 1.0, 0.0625, 1.0, 0.09375, 1.0, 0.5, 1.0, 0.4688, 1.0, 0.4688, 1.0, 0.5, 1.0, 0.9062, 1.0, 0.875, 1.0, 0.875, 1.0, 0.9062, 1.0, 0.0625, 1.0, 0.03125, 1.0, 0.03125, 1.0, 0.0625, 1.0, 0.4688, 1.0, 0.4375, 1.0, 0.4375, 1.0, 0.4688, 1.0, 0.875, 1.0, 0.8438, 1.0, 0.8438, 1.0, 0.875, 1.0, 0.03125, 1.0, 0.0, 1.0, 0.0, 1.0, 0.03125, 1.0, 0.4375, 1.0, 0.4062, 1.0, 0.4062, 1.0, 0.4375, 1.0, 0.8438, 1.0, 0.8125, 1.0, 0.8125, 1.0, 0.8438, 1.0, 0.4062, 1.0, 0.375, 1.0, 0.375, 1.0, 0.4062, 1.0, 0.8125, 1.0, 0.7812, 1.0, 0.7812, 1.0, 0.8125, 1.0, 0.375, 1.0, 0.3438, 1.0, 0.3438, 1.0, 0.375, 1.0, 0.7812, 1.0, 0.75, 1.0, 0.75, 1.0, 0.7812, 1.0, 0.3438, 1.0, 0.3125, 1.0, 0.3125, 1.0, 0.3438, 1.0, 0.75, 1.0, 0.7188, 1.0, 0.7188, 1.0, 0.75, 1.0, 0.3125, 1.0, 0.2812, 1.0, 0.2812, 1.0, 0.3125, 1.0, 0.7188, 1.0, 0.6875, 1.0, 0.6875, 1.0, 0.7188, 1.0, 0.2812, 1.0, 0.25, 1.0, 0.25, 1.0, 0.2812, 1.0, 0.6875, 1.0, 0.6562, 1.0, 0.6562, 1.0, 0.6875, 1.0])
me_cylinder_001.use_remesh_fix_poles = True
me_cylinder_001.use_remesh_preserve_attributes = False
me_cylinder_001.update()

# ---- objects
ob_light = bpy.data.objects.new('Light', light_light)
ob_camera = bpy.data.objects.new('Camera', cam_camera)
ob_cylinder = bpy.data.objects.new('Cylinder', me_cylinder_001)

# ---- transforms, parenting, visibility, modifiers, constraints
ob_light.location = (4.076, 1.005, 5.904)
ob_light.rotation_euler = (0.6503, 0.05522, 1.866)
ob_light.lock_rotations_4d = False
ob_light.empty_display_type = 'ARROWS'
ob_light.color = (0.0, 0.0, 0.0, 0.0)
ob_light.lineart.crease_threshold = 0.0
ob_camera.location = (7.359, -6.926, 4.958)
ob_camera.rotation_euler = (1.109, 0.0, 0.8149)
ob_camera.lock_rotations_4d = False
ob_camera.empty_display_type = 'ARROWS'
ob_camera.color = (0.0, 0.0, 0.0, 0.0)
ob_camera.display_type = 'WIRE'
ob_camera.lineart.crease_threshold = 0.0
ob_cylinder.location = (0.0, 0.0, 0.0)
_m = ob_cylinder.modifiers.new('Auto Smooth', 'NODES')
_m.node_group = ng_auto_smooth
_gi = [s.identifier for s in ng_auto_smooth.interface.items_tree if s.item_type == 'SOCKET' and s.in_out == 'INPUT']
_m[_gi[1]] = 0.5236  # Angle

# ---- collection membership
col_collection.objects.link(ob_light)
col_collection.objects.link(ob_camera)
col_collection.objects.link(ob_cylinder)

# ---- scene / render settings (as saved in the file)
scene.camera = ob_camera
scene.frame_start = 1; scene.frame_end = 250; scene.frame_set(1)
scene.render.engine = 'BLENDER_EEVEE_NEXT'
scene.cycles.sampling_pattern = 'TABULATED_SOBOL'
scene.cycles.use_light_tree = False
scene.view_settings.view_transform = 'Filmic'
bpy.context.view_layer.update()
